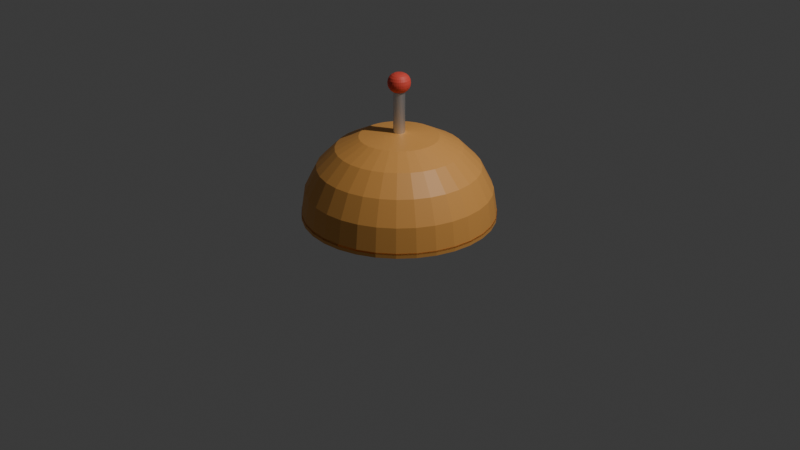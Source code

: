 # Source: PotatoMINE.blend  (saved by Blender 4.0.36; exported with 4.5.12 LTS)
import bpy
from mathutils import Matrix  # noqa: F401  (used for matrix-valued properties, if any)

bpy.ops.wm.read_factory_settings(use_empty=True)
scene = bpy.context.scene
scene.name = 'Scene'

# ---- collections
col_collection = bpy.data.collections.new('Collection'); scene.collection.children.link(col_collection)

# ---- materials (node trees are filled in below, after node groups)
mat_potato = bpy.data.materials.new('Potato')
mat_potato.use_transparent_shadow = False
mat_rod = bpy.data.materials.new('Rod')
mat_rod.use_transparent_shadow = False
mat_beeper = bpy.data.materials.new('Beeper')
mat_beeper.use_transparent_shadow = False

# ---- material node trees
mat_potato.use_nodes = True; mat_potato.node_tree.nodes.clear()
_N = mat_potato.node_tree.nodes; _L = mat_potato.node_tree.links
n0 = _N.new('ShaderNodeBsdfPrincipled'); n0.name = 'Principled BSDF'; n0.location = (10, 300)
n0.inputs[0].default_value = (0.801, 0.3762, 0.09267, 1.0)
n0.inputs[3].default_value = 1.45
n1 = _N.new('ShaderNodeOutputMaterial'); n1.name = 'Material Output'; n1.location = (300, 300)
_L.new(n0.outputs[0], n1.inputs[0])
n1.is_active_output = True
mat_rod.use_nodes = True; mat_rod.node_tree.nodes.clear()
_N = mat_rod.node_tree.nodes; _L = mat_rod.node_tree.links
n0 = _N.new('ShaderNodeBsdfPrincipled'); n0.name = 'Principled BSDF'; n0.location = (10, 300)
n0.inputs[1].default_value = 1.0
n0.inputs[3].default_value = 1.45
n1 = _N.new('ShaderNodeOutputMaterial'); n1.name = 'Material Output'; n1.location = (300, 300)
_L.new(n0.outputs[0], n1.inputs[0])
n1.is_active_output = True
mat_beeper.use_nodes = True; mat_beeper.node_tree.nodes.clear()
_N = mat_beeper.node_tree.nodes; _L = mat_beeper.node_tree.links
n0 = _N.new('ShaderNodeBsdfPrincipled'); n0.name = 'Principled BSDF'; n0.location = (10, 300)
n0.inputs[0].default_value = (0.8005, 0.08326, 0.05861, 1.0)
n0.inputs[3].default_value = 1.45
n1 = _N.new('ShaderNodeOutputMaterial'); n1.name = 'Material Output'; n1.location = (300, 300)
_L.new(n0.outputs[0], n1.inputs[0])
n1.is_active_output = True

# ---- world
world_world = bpy.data.worlds.new('World'); scene.world = world_world
world_world.use_nodes = True; world_world.node_tree.nodes.clear()
_N = world_world.node_tree.nodes; _L = world_world.node_tree.links
n0 = _N.new('ShaderNodeOutputWorld'); n0.name = 'World Output'; n0.location = (300, 300)
n1 = _N.new('ShaderNodeBackground'); n1.name = 'Background'; n1.location = (10, 300)
n1.inputs[0].default_value = (0.05088, 0.05088, 0.05088, 1.0)
_L.new(n1.outputs[0], n0.inputs[0])
n0.is_active_output = True
world_world.color = (0.05088, 0.05088, 0.05088)
world_world.use_sun_shadow = False
world_world.sun_shadow_jitter_overblur = 0.0

# ---- cameras
cam_camera = bpy.data.cameras.new('Camera')
cam_camera.clip_end = 100.0
cam_camera.ortho_scale = 7.314

# ---- lights
light_light = bpy.data.lights.new('Light', 'POINT')
light_light.transmission_factor = 0.0
light_light.use_soft_falloff = False
light_light.energy = 1000.0
light_light.shadow_soft_size = 0.1
light_light.shadow_maximum_resolution = 0.006
light_light.use_absolute_resolution = True

# ---- meshes
me_cylinder = bpy.data.meshes.new('Cylinder')
me_cylinder.from_pydata([(0.0, 1.0, 0.06731), (0.0, 1.0, 0.1199), (0.1951, 0.9808, 0.06731), (0.1951, 0.9808, 0.1199), (0.3827, 0.9239, 0.06731), (0.3827, 0.9239, 0.1199), (0.5556, 0.8315, 0.06731), (0.5556, 0.8315, 0.1199), (0.7071, 0.7071, 0.06731), (0.7071, 0.7071, 0.1199), (0.8315, 0.5556, 0.06731), (0.8315, 0.5556, 0.1199), (0.9239, 0.3827, 0.06731), (0.9239, 0.3827, 0.1199), (0.9808, 0.1951, 0.06731), (0.9808, 0.1951, 0.1199), (1.0, 0.0, 0.06731), (1.0, 0.0, 0.1199), (0.9808, -0.1951, 0.06731), (0.9808, -0.1951, 0.1199), (0.9239, -0.3827, 0.06731), (0.9239, -0.3827, 0.1199), (0.8315, -0.5556, 0.06731), (0.8315, -0.5556, 0.1199), (0.7071, -0.7071, 0.06731), (0.7071, -0.7071, 0.1199), (0.5556, -0.8315, 0.06731), (0.5556, -0.8315, 0.1199), (0.3827, -0.9239, 0.06731), (0.3827, -0.9239, 0.1199), (0.1951, -0.9808, 0.06731), (0.1951, -0.9808, 0.1199), (0.0, -1.0, 0.06731), (0.0, -1.0, 0.1199), (-0.1951, -0.9808, 0.06731), (-0.1951, -0.9808, 0.1199), (-0.3827, -0.9239, 0.06731), (-0.3827, -0.9239, 0.1199), (-0.5556, -0.8315, 0.06731), (-0.5556, -0.8315, 0.1199), (-0.7071, -0.7071, 0.06731), (-0.7071, -0.7071, 0.1199), (-0.8315, -0.5556, 0.06731), (-0.8315, -0.5556, 0.1199), (-0.9239, -0.3827, 0.06731), (-0.9239, -0.3827, 0.1199), (-0.9808, -0.1951, 0.06731), (-0.9808, -0.1951, 0.1199), (-1.0, 0.0, 0.06731), (-1.0, 0.0, 0.1199), (-0.9808, 0.1951, 0.06731), (-0.9808, 0.1951, 0.1199), (-0.9239, 0.3827, 0.06731), (-0.9239, 0.3827, 0.1199), (-0.8315, 0.5556, 0.06731), (-0.8315, 0.5556, 0.1199), (-0.7071, 0.7071, 0.06731), (-0.7071, 0.7071, 0.1199), (-0.5556, 0.8315, 0.06731), (-0.5556, 0.8315, 0.1199), (-0.3827, 0.9239, 0.06731), (-0.3827, 0.9239, 0.1199), (-0.1951, 0.9808, 0.06731), (-0.1951, 0.9808, 0.1199), (0.01151, 0.05789, 0.9575), (0.1951, 0.9808, 0.1013), (0.07911, 0.3977, 0.9156), (0.1259, 0.6329, 0.794), (0.163, 0.8196, 0.6046), (0.1869, 0.9395, 0.3659), (-2.776e-11, 1.0, 0.1013), (5.026e-09, 0.05902, 0.9575), (4.657e-10, 0.9579, 0.3659), (1.863e-09, 0.8357, 0.6046), (3.725e-09, 0.6453, 0.794), (5.588e-09, 0.4055, 0.9156), (0.02259, 0.05453, 0.9575), (0.3827, 0.9239, 0.1013), (0.1552, 0.3746, 0.9156), (0.247, 0.5962, 0.794), (0.3198, 0.7721, 0.6046), (0.3666, 0.885, 0.3659), (0.03279, 0.04907, 0.9575), (0.5556, 0.8315, 0.1013), (0.2253, 0.3371, 0.9156), (0.3585, 0.5366, 0.794), (0.4643, 0.6948, 0.6046), (0.5322, 0.7965, 0.3659), (0.04173, 0.04173, 0.9575), (0.7071, 0.7071, 0.1013), (0.2867, 0.2867, 0.9156), (0.4563, 0.4563, 0.794), (0.5909, 0.5909, 0.6046), (0.6773, 0.6773, 0.3659), (0.04907, 0.03279, 0.9575), (0.8315, 0.5556, 0.1013), (0.3371, 0.2253, 0.9156), (0.5366, 0.3585, 0.794), (0.6948, 0.4643, 0.6046), (0.7965, 0.5322, 0.3659), (0.05453, 0.02259, 0.9575), (0.9239, 0.3827, 0.1013), (0.3746, 0.1552, 0.9156), (0.5962, 0.247, 0.794), (0.7721, 0.3198, 0.6046), (0.885, 0.3666, 0.3659), (0.05789, 0.01151, 0.9575), (0.9808, 0.1951, 0.1013), (0.3977, 0.07911, 0.9156), (0.6329, 0.1259, 0.794), (0.8196, 0.163, 0.6046), (0.9395, 0.1869, 0.3659), (0.05902, -2.331e-09, 0.9575), (1.0, 0.0, 0.1013), (0.4055, -5.588e-09, 0.9156), (0.6453, -3.725e-09, 0.794), (0.8357, -1.863e-09, 0.6046), (0.9579, 0.0, 0.3659), (0.05789, -0.01151, 0.9575), (0.9808, -0.1951, 0.1013), (0.3977, -0.07911, 0.9156), (0.6329, -0.1259, 0.794), (0.8196, -0.163, 0.6046), (0.9395, -0.1869, 0.3659), (0.05453, -0.02259, 0.9575), (0.9239, -0.3827, 0.1013), (0.3746, -0.1552, 0.9156), (0.5962, -0.247, 0.794), (0.7721, -0.3198, 0.6046), (0.885, -0.3666, 0.3659), (0.04907, -0.03279, 0.9575), (0.8315, -0.5556, 0.1013), (0.3371, -0.2253, 0.9156), (0.5366, -0.3585, 0.794), (0.6948, -0.4643, 0.6046), (0.7965, -0.5322, 0.3659), (0.04173, -0.04173, 0.9575), (0.7071, -0.7071, 0.1013), (0.2867, -0.2867, 0.9156), (0.4563, -0.4563, 0.794), (0.5909, -0.5909, 0.6046), (0.6773, -0.6773, 0.3659), (0.03279, -0.04907, 0.9575), (0.5556, -0.8315, 0.1013), (0.2253, -0.3371, 0.9156), (0.3585, -0.5366, 0.794), (0.4643, -0.6948, 0.6046), (0.5322, -0.7965, 0.3659), (0.02259, -0.05453, 0.9575), (0.3827, -0.9239, 0.1013), (0.1552, -0.3746, 0.9156), (0.247, -0.5962, 0.794), (0.3198, -0.7721, 0.6046), (0.3666, -0.885, 0.3659), (0.01151, -0.05789, 0.9575), (0.1951, -0.9808, 0.1013), (0.07911, -0.3977, 0.9156), (0.1259, -0.6329, 0.794), (0.163, -0.8196, 0.6046), (0.1869, -0.9395, 0.3659), (-1.274e-09, -0.05902, 0.9575), (-2.776e-11, -1.0, 0.1013), (-4.657e-09, -0.4055, 0.9156), (-1.863e-09, -0.6453, 0.794), (-9.313e-10, -0.8357, 0.6046), (0.0, -0.9579, 0.3659), (-0.01151, -0.05789, 0.9575), (-0.1951, -0.9808, 0.1013), (-0.07911, -0.3977, 0.9156), (-0.1259, -0.6329, 0.794), (-0.163, -0.8196, 0.6046), (-0.1869, -0.9395, 0.3659), (-0.02259, -0.05453, 0.9575), (-0.3827, -0.9239, 0.1013), (-0.1552, -0.3746, 0.9156), (-0.247, -0.5962, 0.794), (-0.3198, -0.7721, 0.6046), (-0.3666, -0.885, 0.3659), (-0.03279, -0.04907, 0.9575), (-0.5556, -0.8315, 0.1013), (-0.2253, -0.3371, 0.9156), (-0.3585, -0.5366, 0.794), (-0.4643, -0.6948, 0.6046), (-0.5322, -0.7965, 0.3659), (-0.04173, -0.04173, 0.9575), (-0.7071, -0.7071, 0.1013), (-0.2867, -0.2867, 0.9156), (-0.4563, -0.4563, 0.794), (-0.5909, -0.5909, 0.6046), (-0.6773, -0.6773, 0.3659), (-0.04907, -0.03279, 0.9575), (-0.8315, -0.5556, 0.1013), (-0.3371, -0.2253, 0.9156), (-0.5366, -0.3585, 0.794), (-0.6948, -0.4643, 0.6046), (-0.7965, -0.5322, 0.3659), (-0.05453, -0.02259, 0.9575), (-0.9239, -0.3827, 0.1013), (-0.3746, -0.1552, 0.9156), (-0.5962, -0.247, 0.794), (-0.7721, -0.3198, 0.6046), (-0.885, -0.3666, 0.3659), (-0.05789, -0.01151, 0.9575), (-0.9808, -0.1951, 0.1013), (-0.3977, -0.07911, 0.9156), (-0.6329, -0.1259, 0.794), (-0.8196, -0.163, 0.6046), (-0.9395, -0.1869, 0.3659), (-0.05902, 3.968e-09, 0.9575), (-1.0, 0.0, 0.1013), (-0.4055, 5.588e-09, 0.9156), (-0.6453, 3.725e-09, 0.794), (-0.8357, 1.863e-09, 0.6046), (-0.9579, 0.0, 0.3659), (-0.05789, 0.01151, 0.9575), (-0.9808, 0.1951, 0.1013), (-0.3977, 0.07911, 0.9156), (-0.6329, 0.1259, 0.794), (-0.8196, 0.163, 0.6046), (-0.9395, 0.1869, 0.3659), (-0.05453, 0.02259, 0.9575), (-0.9239, 0.3827, 0.1013), (-0.3746, 0.1552, 0.9156), (-0.5962, 0.247, 0.794), (-0.7721, 0.3198, 0.6046), (-0.885, 0.3666, 0.3659), (-0.04907, 0.03279, 0.9575), (-0.8315, 0.5556, 0.1013), (-0.3371, 0.2253, 0.9156), (-0.5366, 0.3585, 0.794), (-0.6948, 0.4643, 0.6046), (-0.7965, 0.5322, 0.3659), (-0.04173, 0.04173, 0.9575), (-0.7071, 0.7071, 0.1013), (-0.2867, 0.2867, 0.9156), (-0.4563, 0.4563, 0.794), (-0.5909, 0.5909, 0.6046), (-0.6773, 0.6773, 0.3659), (-0.03279, 0.04907, 0.9575), (-0.5556, 0.8315, 0.1013), (-0.2253, 0.3371, 0.9156), (-0.3585, 0.5366, 0.794), (-0.4643, 0.6948, 0.6046), (-0.5322, 0.7965, 0.3659), (-0.02259, 0.05453, 0.9575), (-0.3827, 0.9239, 0.1013), (-0.1552, 0.3746, 0.9156), (-0.247, 0.5962, 0.794), (-0.3198, 0.7721, 0.6046), (-0.3666, 0.885, 0.3659), (-0.01151, 0.05789, 0.9575), (-0.1951, 0.9808, 0.1013), (-0.07911, 0.3977, 0.9156), (-0.1259, 0.6329, 0.794), (-0.163, 0.8196, 0.6046), (-0.1869, 0.9395, 0.3659), (-1.572e-07, 0.05902, 1.378), (0.01151, 0.05789, 1.378), (0.02259, 0.05453, 1.378), (0.03279, 0.04907, 1.378), (0.04173, 0.04173, 1.378), (0.04907, 0.03279, 1.378), (0.05453, 0.02259, 1.378), (0.05789, 0.01151, 1.378), (0.05902, -2.331e-09, 1.378), (0.05789, -0.01151, 1.378), (0.05453, -0.02259, 1.378), (0.04907, -0.03279, 1.378), (0.04173, -0.04173, 1.378), (0.03279, -0.04907, 1.378), (0.02259, -0.05453, 1.378), (0.01151, -0.05789, 1.378), (-1.635e-07, -0.05902, 1.378), (-0.01151, -0.05789, 1.378), (-0.02259, -0.05453, 1.378), (-0.03279, -0.04907, 1.378), (-0.04173, -0.04173, 1.378), (-0.04907, -0.03279, 1.378), (-0.05453, -0.02259, 1.378), (-0.05789, -0.01151, 1.378), (-0.05902, 3.968e-09, 1.378), (-0.05789, 0.01151, 1.378), (-0.05453, 0.02259, 1.378), (-0.04907, 0.03279, 1.378), (-0.04173, 0.04173, 1.378), (-0.03279, 0.04907, 1.378), (-0.02259, 0.05453, 1.378), (-0.01151, 0.05789, 1.378), (-1.563e-07, 0.04747, 1.375), (-1.017e-07, 0.1147, 1.463), (-1.549e-07, 0.06826, 1.384), (-1.478e-07, 0.08701, 1.399), (-1.358e-07, 0.1019, 1.419), (-1.198e-07, 0.1114, 1.441), (0.02238, 0.1125, 1.463), (0.009262, 0.04656, 1.375), (0.02174, 0.1093, 1.441), (0.01988, 0.09993, 1.419), (0.01697, 0.08533, 1.399), (0.01332, 0.06695, 1.384), (0.0439, 0.106, 1.463), (0.01817, 0.04386, 1.375), (0.04264, 0.103, 1.441), (0.03899, 0.09413, 1.419), (0.0333, 0.08038, 1.399), (0.02612, 0.06306, 1.384), (0.06374, 0.09539, 1.463), (0.02637, 0.03947, 1.375), (0.06191, 0.09266, 1.441), (0.0566, 0.08471, 1.419), (0.04834, 0.07234, 1.399), (0.03792, 0.05675, 1.384), (0.08113, 0.08113, 1.463), (0.03357, 0.03357, 1.375), (0.0788, 0.0788, 1.441), (0.07204, 0.07204, 1.419), (0.06152, 0.06152, 1.399), (0.04826, 0.04826, 1.384), (0.09539, 0.06374, 1.463), (0.03947, 0.02638, 1.375), (0.09266, 0.06191, 1.441), (0.08471, 0.0566, 1.419), (0.07234, 0.04834, 1.399), (0.05675, 0.03792, 1.384), (0.106, 0.0439, 1.463), (0.04386, 0.01817, 1.375), (0.103, 0.04265, 1.441), (0.09413, 0.03899, 1.419), (0.08038, 0.0333, 1.399), (0.06306, 0.02612, 1.384), (0.1125, 0.02238, 1.463), (0.04656, 0.009262, 1.375), (0.1093, 0.02174, 1.441), (0.09993, 0.01988, 1.419), (0.08533, 0.01697, 1.399), (0.06695, 0.01332, 1.384), (0.1147, -4.532e-09, 1.463), (0.04747, -1.875e-09, 1.375), (0.1114, -4.395e-09, 1.441), (0.1019, -4.016e-09, 1.419), (0.087, -3.434e-09, 1.399), (0.06826, -2.678e-09, 1.384), (0.1125, -0.02238, 1.463), (0.04656, -0.009262, 1.375), (0.1093, -0.02174, 1.441), (0.09993, -0.01988, 1.419), (0.08533, -0.01697, 1.399), (0.06695, -0.01332, 1.384), (0.106, -0.0439, 1.463), (0.04386, -0.01817, 1.375), (0.103, -0.04265, 1.441), (0.09413, -0.03899, 1.419), (0.08038, -0.0333, 1.399), (0.06306, -0.02612, 1.384), (0.09539, -0.06374, 1.463), (0.03947, -0.02638, 1.375), (0.09266, -0.06191, 1.441), (0.08471, -0.0566, 1.419), (0.07234, -0.04834, 1.399), (0.05675, -0.03792, 1.384), (0.08113, -0.08113, 1.463), (0.03357, -0.03357, 1.375), (0.0788, -0.0788, 1.441), (0.07204, -0.07204, 1.419), (0.06152, -0.06152, 1.399), (0.04826, -0.04826, 1.384), (0.06374, -0.09539, 1.463), (0.02637, -0.03947, 1.375), (0.06191, -0.09266, 1.441), (0.0566, -0.08471, 1.419), (0.04834, -0.07234, 1.399), (0.03792, -0.05675, 1.384), (0.0439, -0.106, 1.463), (0.01817, -0.04386, 1.375), (0.04265, -0.103, 1.441), (0.03899, -0.09413, 1.419), (0.0333, -0.08038, 1.399), (0.02612, -0.06306, 1.384), (0.02238, -0.1125, 1.463), (0.009262, -0.04656, 1.375), (0.02174, -0.1093, 1.441), (0.01988, -0.09993, 1.419), (0.01697, -0.08533, 1.399), (0.01332, -0.06695, 1.384), (-1.139e-07, -0.1147, 1.463), (-1.614e-07, -0.04747, 1.375), (-1.317e-07, -0.1114, 1.441), (-1.466e-07, -0.1019, 1.419), (-1.571e-07, -0.08701, 1.399), (-1.622e-07, -0.06826, 1.384), (-0.02238, -0.1125, 1.463), (-0.009262, -0.04656, 1.375), (-0.02174, -0.1093, 1.441), (-0.01988, -0.09993, 1.419), (-0.01697, -0.08533, 1.399), (-0.01332, -0.06695, 1.384), (-0.0439, -0.106, 1.463), (-0.01817, -0.04386, 1.375), (-0.04265, -0.103, 1.441), (-0.03899, -0.09413, 1.419), (-0.0333, -0.08038, 1.399), (-0.02612, -0.06306, 1.384), (-0.06374, -0.09539, 1.463), (-0.02638, -0.03947, 1.375), (-0.06191, -0.09266, 1.441), (-0.0566, -0.08471, 1.419), (-0.04834, -0.07234, 1.399), (-0.03792, -0.05675, 1.384), (-0.08113, -0.08113, 1.463), (-0.03357, -0.03357, 1.375), (-0.0788, -0.0788, 1.441), (-0.07204, -0.07204, 1.419), (-0.06152, -0.06152, 1.399), (-0.04826, -0.04826, 1.384), (-0.09539, -0.06374, 1.463), (-0.03947, -0.02638, 1.375), (-0.09266, -0.06191, 1.441), (-0.08471, -0.0566, 1.419), (-0.07234, -0.04834, 1.399), (-0.05675, -0.03792, 1.384), (-0.106, -0.0439, 1.463), (-0.04386, -0.01817, 1.375), (-0.103, -0.04265, 1.441), (-0.09413, -0.03899, 1.419), (-0.08038, -0.0333, 1.399), (-0.06306, -0.02612, 1.384), (-0.1125, -0.02238, 1.463), (-0.04656, -0.009262, 1.375), (-0.1093, -0.02174, 1.441), (-0.09993, -0.01988, 1.419), (-0.08533, -0.01697, 1.399), (-0.06695, -0.01332, 1.384), (-0.1147, 7.714e-09, 1.463), (-0.04747, 3.192e-09, 1.375), (-0.1114, 7.509e-09, 1.441), (-0.1019, 6.81e-09, 1.419), (-0.08701, 5.821e-09, 1.399), (-0.06826, 4.598e-09, 1.384), (-0.1125, 0.02238, 1.463), (-0.04656, 0.009262, 1.375), (-0.1093, 0.02174, 1.441), (-0.09993, 0.01988, 1.419), (-0.08533, 0.01697, 1.399), (-0.06695, 0.01332, 1.384), (-0.106, 0.0439, 1.463), (-0.04386, 0.01817, 1.375), (-0.103, 0.04265, 1.441), (-0.09413, 0.03899, 1.419), (-0.08038, 0.0333, 1.399), (-0.06306, 0.02612, 1.384), (-0.09539, 0.06374, 1.463), (-0.03947, 0.02638, 1.375), (-0.09266, 0.06191, 1.441), (-0.08471, 0.0566, 1.419), (-0.07234, 0.04834, 1.399), (-0.05675, 0.03792, 1.384), (-0.08113, 0.08113, 1.463), (-0.03357, 0.03357, 1.375), (-0.0788, 0.0788, 1.441), (-0.07204, 0.07204, 1.419), (-0.06152, 0.06152, 1.399), (-0.04826, 0.04826, 1.384), (-0.06374, 0.09539, 1.463), (-0.02638, 0.03947, 1.375), (-0.06191, 0.09266, 1.441), (-0.0566, 0.08471, 1.419), (-0.04834, 0.07234, 1.399), (-0.03792, 0.05675, 1.384), (-0.0439, 0.106, 1.463), (-0.01817, 0.04386, 1.375), (-0.04265, 0.103, 1.441), (-0.03899, 0.09413, 1.419), (-0.0333, 0.08038, 1.399), (-0.02612, 0.06306, 1.384), (-0.02238, 0.1125, 1.463), (-0.009262, 0.04656, 1.375), (-0.02174, 0.1093, 1.441), (-0.01988, 0.09993, 1.419), (-0.01697, 0.08533, 1.399), (-0.01332, 0.06695, 1.384), (-1.01e-07, 0.1147, 1.477), (-5.774e-08, 0.02216, 1.569), (-6.816e-08, 0.1102, 1.505), (-4.587e-08, 0.09705, 1.531), (-3.626e-08, 0.07657, 1.551), (-4.04e-08, 0.05077, 1.564), (0.004324, 0.02174, 1.569), (0.02238, 0.1125, 1.477), (0.009905, 0.04979, 1.564), (0.01494, 0.0751, 1.551), (0.01893, 0.09519, 1.531), (0.0215, 0.1081, 1.505), (0.008482, 0.02048, 1.569), (0.0439, 0.106, 1.477), (0.01943, 0.0469, 1.564), (0.0293, 0.07074, 1.551), (0.03714, 0.08966, 1.531), (0.04217, 0.1018, 1.505), (0.01231, 0.01843, 1.569), (0.06374, 0.09539, 1.477), (0.02821, 0.04221, 1.564), (0.04254, 0.06367, 1.551), (0.05392, 0.08069, 1.531), (0.06122, 0.09163, 1.505), (0.01567, 0.01567, 1.569), (0.08113, 0.08113, 1.477), (0.0359, 0.0359, 1.564), (0.05414, 0.05414, 1.551), (0.06862, 0.06862, 1.531), (0.07792, 0.07792, 1.505), (0.01843, 0.01231, 1.569), (0.09539, 0.06374, 1.477), (0.04221, 0.02821, 1.564), (0.06367, 0.04254, 1.551), (0.08069, 0.05392, 1.531), (0.09163, 0.06122, 1.505), (0.02048, 0.008482, 1.569), (0.106, 0.0439, 1.477), (0.0469, 0.01943, 1.564), (0.07074, 0.0293, 1.551), (0.08966, 0.03714, 1.531), (0.1018, 0.04217, 1.505), (0.02174, 0.004324, 1.569), (0.1125, 0.02238, 1.477), (0.04979, 0.009904, 1.564), (0.0751, 0.01494, 1.551), (0.09519, 0.01893, 1.531), (0.1081, 0.0215, 1.505), (0.02216, -1.863e-09, 1.569), (0.1147, -4.532e-09, 1.477), (0.05077, -2.678e-09, 1.564), (0.07657, -3.434e-09, 1.551), (0.09705, -4.075e-09, 1.531), (0.1102, -4.424e-09, 1.505), (0.02174, -0.004324, 1.569), (0.1125, -0.02238, 1.477), (0.04979, -0.009904, 1.564), (0.0751, -0.01494, 1.551), (0.09519, -0.01893, 1.531), (0.1081, -0.0215, 1.505), (0.02048, -0.008482, 1.569), (0.106, -0.0439, 1.477), (0.0469, -0.01943, 1.564), (0.07074, -0.0293, 1.551), (0.08966, -0.03714, 1.531), (0.1018, -0.04217, 1.505), (0.01843, -0.01231, 1.569), (0.09539, -0.06374, 1.477), (0.04221, -0.02821, 1.564), (0.06367, -0.04254, 1.551), (0.08069, -0.05392, 1.531), (0.09163, -0.06122, 1.505), (0.01567, -0.01567, 1.569), (0.08113, -0.08113, 1.477), (0.0359, -0.0359, 1.564), (0.05414, -0.05414, 1.551), (0.06862, -0.06863, 1.531), (0.07792, -0.07792, 1.505), (0.01231, -0.01843, 1.569), (0.06374, -0.09539, 1.477), (0.02821, -0.04221, 1.564), (0.04254, -0.06367, 1.551), (0.05392, -0.08069, 1.531), (0.06122, -0.09163, 1.505), (0.008482, -0.02048, 1.569), (0.0439, -0.106, 1.477), (0.01943, -0.0469, 1.564), (0.0293, -0.07074, 1.551), (0.03714, -0.08966, 1.531), (0.04217, -0.1018, 1.505), (0.004324, -0.02174, 1.569), (0.02238, -0.1125, 1.477), (0.009904, -0.04979, 1.564), (0.01494, -0.0751, 1.551), (0.01893, -0.09519, 1.531), (0.0215, -0.1081, 1.505), (4.657e-09, -0.02216, 1.569), (-1.133e-07, -0.1147, 1.477), (-9.895e-10, -0.05077, 1.564), (-1.77e-08, -0.07657, 1.551), (-4.383e-08, -0.09705, 1.531), (-7.672e-08, -0.1102, 1.505), (-0.004324, -0.02174, 1.569), (-0.02238, -0.1125, 1.477), (-0.009904, -0.04979, 1.564), (-0.01494, -0.0751, 1.551), (-0.01893, -0.09519, 1.531), (-0.0215, -0.1081, 1.505), (-0.008482, -0.02048, 1.569), (-0.0439, -0.106, 1.477), (-0.01943, -0.0469, 1.564), (-0.0293, -0.07074, 1.551), (-0.03714, -0.08966, 1.531), (-0.04217, -0.1018, 1.505), (-0.01231, -0.01843, 1.569), (-0.06374, -0.09539, 1.477), (-0.02821, -0.04221, 1.564), (-0.04254, -0.06367, 1.551), (-0.05392, -0.08069, 1.531), (-0.06122, -0.09163, 1.505), (-0.01567, -0.01567, 1.569), (-0.08113, -0.08113, 1.477), (-0.0359, -0.0359, 1.564), (-0.05414, -0.05414, 1.551), (-0.06863, -0.06862, 1.531), (-0.07792, -0.07792, 1.505), (-0.01843, -0.01231, 1.569), (-0.09539, -0.06374, 1.477), (-0.04221, -0.02821, 1.564), (-0.06367, -0.04254, 1.551), (-0.08069, -0.05392, 1.531), (-0.09163, -0.06122, 1.505), (-0.02048, -0.008482, 1.569), (-0.106, -0.0439, 1.477), (-0.0469, -0.01943, 1.564), (-0.07074, -0.0293, 1.551), (-0.08966, -0.03714, 1.531), (-0.1018, -0.04217, 1.505), (-0.02174, -0.004324, 1.569), (-0.1125, -0.02238, 1.477), (-0.04979, -0.009904, 1.564), (-0.0751, -0.01494, 1.551), (-0.09519, -0.01893, 1.531), (-0.1081, -0.0215, 1.505), (-0.02216, 7.451e-09, 1.569), (-0.1147, 7.714e-09, 1.477), (-0.05077, 7.567e-09, 1.564), (-0.07657, 7.567e-09, 1.551), (-0.09705, 7.683e-09, 1.531), (-0.1102, 7.742e-09, 1.505), (-0.02174, 0.004324, 1.569), (-0.1125, 0.02238, 1.477), (-0.04979, 0.009904, 1.564), (-0.0751, 0.01494, 1.551), (-0.09519, 0.01893, 1.531), (-0.1081, 0.0215, 1.505), (-0.02048, 0.008482, 1.569), (-0.106, 0.0439, 1.477), (-0.0469, 0.01943, 1.564), (-0.07074, 0.0293, 1.551), (-0.08966, 0.03714, 1.531), (-0.1018, 0.04217, 1.505), (-0.01843, 0.01231, 1.569), (-0.09539, 0.06374, 1.477), (-0.04221, 0.02821, 1.564), (-0.06367, 0.04254, 1.551), (-0.08069, 0.05392, 1.531), (-0.09163, 0.06122, 1.505), (-0.01567, 0.01567, 1.569), (-0.08113, 0.08113, 1.477), (-0.0359, 0.0359, 1.564), (-0.05414, 0.05414, 1.551), (-0.06863, 0.06862, 1.531), (-0.07792, 0.07792, 1.505), (-0.01231, 0.01843, 1.569), (-0.06374, 0.09539, 1.477), (-0.02821, 0.04221, 1.564), (-0.04254, 0.06367, 1.551), (-0.05392, 0.08069, 1.531), (-0.06122, 0.09163, 1.505), (-0.008482, 0.02048, 1.569), (-0.0439, 0.106, 1.477), (-0.01943, 0.0469, 1.564), (-0.0293, 0.07074, 1.551), (-0.03714, 0.08966, 1.531), (-0.04217, 0.1018, 1.505), (-0.004324, 0.02174, 1.569), (-0.02238, 0.1125, 1.477), (-0.009904, 0.04979, 1.564), (-0.01494, 0.0751, 1.551), (-0.01893, 0.09519, 1.531), (-0.0215, 0.1081, 1.505)], [], [(0, 1, 3, 2), (2, 3, 5, 4), (4, 5, 7, 6), (6, 7, 9, 8), (8, 9, 11, 10), (10, 11, 13, 12), (12, 13, 15, 14), (14, 15, 17, 16), (16, 17, 19, 18), (18, 19, 21, 20), (20, 21, 23, 22), (22, 23, 25, 24), (24, 25, 27, 26), (26, 27, 29, 28), (28, 29, 31, 30), (30, 31, 33, 32), (32, 33, 35, 34), (34, 35, 37, 36), (36, 37, 39, 38), (38, 39, 41, 40), (40, 41, 43, 42), (42, 43, 45, 44), (44, 45, 47, 46), (46, 47, 49, 48), (48, 49, 51, 50), (50, 51, 53, 52), (52, 53, 55, 54), (54, 55, 57, 56), (56, 57, 59, 58), (58, 59, 61, 60), (59, 57, 233, 239), (60, 61, 63, 62), (62, 63, 1, 0), (0, 2, 4, 6, 8, 10, 12, 14, 16, 18, 20, 22, 24, 26, 28, 30, 32, 34, 36, 38, 40, 42, 44, 46, 48, 50, 52, 54, 56, 58, 60, 62), (5, 3, 65, 77), (15, 13, 101, 107), (33, 31, 155, 161), (51, 49, 209, 215), (1, 63, 251, 70), (25, 23, 131, 137), (43, 41, 185, 191), (61, 59, 239, 245), (17, 15, 107, 113), (35, 33, 161, 167), (53, 51, 215, 221), (9, 7, 83, 89), (27, 25, 137, 143), (45, 43, 191, 197), (63, 61, 245, 251), (19, 17, 113, 119), (37, 35, 167, 173), (55, 53, 221, 227), (11, 9, 89, 95), (29, 27, 143, 149), (47, 45, 197, 203), (21, 19, 119, 125), (39, 37, 173, 179), (57, 55, 227, 233), (13, 11, 95, 101), (31, 29, 149, 155), (49, 47, 203, 209), (232, 226, 283, 284), (7, 5, 77, 83), (23, 21, 125, 131), (41, 39, 179, 185), (65, 70, 72, 69), (69, 72, 73, 68), (68, 73, 74, 67), (67, 74, 75, 66), (66, 75, 71, 64), (77, 65, 69, 81), (81, 69, 68, 80), (80, 68, 67, 79), (79, 67, 66, 78), (78, 66, 64, 76), (83, 77, 81, 87), (87, 81, 80, 86), (86, 80, 79, 85), (85, 79, 78, 84), (84, 78, 76, 82), (89, 83, 87, 93), (93, 87, 86, 92), (92, 86, 85, 91), (91, 85, 84, 90), (90, 84, 82, 88), (95, 89, 93, 99), (99, 93, 92, 98), (98, 92, 91, 97), (97, 91, 90, 96), (96, 90, 88, 94), (101, 95, 99, 105), (105, 99, 98, 104), (104, 98, 97, 103), (103, 97, 96, 102), (102, 96, 94, 100), (107, 101, 105, 111), (111, 105, 104, 110), (110, 104, 103, 109), (109, 103, 102, 108), (108, 102, 100, 106), (113, 107, 111, 117), (117, 111, 110, 116), (116, 110, 109, 115), (115, 109, 108, 114), (114, 108, 106, 112), (119, 113, 117, 123), (123, 117, 116, 122), (122, 116, 115, 121), (121, 115, 114, 120), (120, 114, 112, 118), (125, 119, 123, 129), (129, 123, 122, 128), (128, 122, 121, 127), (127, 121, 120, 126), (126, 120, 118, 124), (131, 125, 129, 135), (135, 129, 128, 134), (134, 128, 127, 133), (133, 127, 126, 132), (132, 126, 124, 130), (137, 131, 135, 141), (141, 135, 134, 140), (140, 134, 133, 139), (139, 133, 132, 138), (138, 132, 130, 136), (143, 137, 141, 147), (147, 141, 140, 146), (146, 140, 139, 145), (145, 139, 138, 144), (144, 138, 136, 142), (149, 143, 147, 153), (153, 147, 146, 152), (152, 146, 145, 151), (151, 145, 144, 150), (150, 144, 142, 148), (155, 149, 153, 159), (159, 153, 152, 158), (158, 152, 151, 157), (157, 151, 150, 156), (156, 150, 148, 154), (161, 155, 159, 165), (165, 159, 158, 164), (164, 158, 157, 163), (163, 157, 156, 162), (162, 156, 154, 160), (167, 161, 165, 171), (171, 165, 164, 170), (170, 164, 163, 169), (169, 163, 162, 168), (168, 162, 160, 166), (173, 167, 171, 177), (177, 171, 170, 176), (176, 170, 169, 175), (175, 169, 168, 174), (174, 168, 166, 172), (179, 173, 177, 183), (183, 177, 176, 182), (182, 176, 175, 181), (181, 175, 174, 180), (180, 174, 172, 178), (185, 179, 183, 189), (189, 183, 182, 188), (188, 182, 181, 187), (187, 181, 180, 186), (186, 180, 178, 184), (191, 185, 189, 195), (195, 189, 188, 194), (194, 188, 187, 193), (193, 187, 186, 192), (192, 186, 184, 190), (197, 191, 195, 201), (201, 195, 194, 200), (200, 194, 193, 199), (199, 193, 192, 198), (198, 192, 190, 196), (203, 197, 201, 207), (207, 201, 200, 206), (206, 200, 199, 205), (205, 199, 198, 204), (204, 198, 196, 202), (209, 203, 207, 213), (213, 207, 206, 212), (212, 206, 205, 211), (211, 205, 204, 210), (210, 204, 202, 208), (215, 209, 213, 219), (219, 213, 212, 218), (218, 212, 211, 217), (217, 211, 210, 216), (216, 210, 208, 214), (221, 215, 219, 225), (225, 219, 218, 224), (224, 218, 217, 223), (223, 217, 216, 222), (222, 216, 214, 220), (227, 221, 225, 231), (231, 225, 224, 230), (230, 224, 223, 229), (229, 223, 222, 228), (228, 222, 220, 226), (233, 227, 231, 237), (237, 231, 230, 236), (236, 230, 229, 235), (235, 229, 228, 234), (234, 228, 226, 232), (239, 233, 237, 243), (243, 237, 236, 242), (242, 236, 235, 241), (241, 235, 234, 240), (240, 234, 232, 238), (245, 239, 243, 249), (249, 243, 242, 248), (248, 242, 241, 247), (247, 241, 240, 246), (246, 240, 238, 244), (251, 245, 249, 255), (255, 249, 248, 254), (254, 248, 247, 253), (253, 247, 246, 252), (252, 246, 244, 250), (70, 251, 255, 72), (72, 255, 254, 73), (73, 254, 253, 74), (74, 253, 252, 75), (75, 252, 250, 71), (3, 1, 70, 65), (438, 432, 625, 631), (130, 124, 266, 267), (196, 190, 277, 278), (94, 88, 260, 261), (160, 154, 271, 272), (226, 220, 282, 283), (124, 118, 265, 266), (190, 184, 276, 277), (88, 82, 259, 260), (154, 148, 270, 271), (220, 214, 281, 282), (118, 112, 264, 265), (184, 178, 275, 276), (250, 244, 286, 287), (82, 76, 258, 259), (148, 142, 269, 270), (214, 208, 280, 281), (112, 106, 263, 264), (178, 172, 274, 275), (244, 238, 285, 286), (76, 64, 257, 258), (142, 136, 268, 269), (208, 202, 279, 280), (106, 100, 262, 263), (172, 166, 273, 274), (238, 232, 284, 285), (64, 71, 256, 257), (136, 130, 267, 268), (202, 196, 278, 279), (71, 250, 287, 256), (100, 94, 261, 262), (166, 160, 272, 273), (348, 342, 535, 541), (360, 354, 547, 553), (444, 438, 631, 637), (366, 360, 553, 559), (450, 444, 637, 643), (372, 366, 559, 565), (456, 450, 643, 649), (378, 372, 565, 571), (462, 456, 649, 655), (384, 378, 571, 577), (300, 294, 487, 493), (468, 462, 655, 661), (390, 384, 577, 583), (312, 306, 499, 505), (474, 468, 661, 667), (396, 390, 583, 589), (318, 312, 505, 511), (402, 396, 589, 595), (324, 318, 511, 517), (408, 402, 595, 601), (330, 324, 517, 523), (306, 300, 493, 499), (414, 408, 601, 607), (336, 330, 523, 529), (420, 414, 607, 613), (264, 263, 331, 337), (426, 420, 613, 619), (342, 336, 529, 535), (432, 426, 619, 625), (354, 348, 541, 547), (289, 474, 667, 480), (278, 277, 415, 421), (265, 264, 337, 343), (279, 278, 421, 427), (266, 265, 343, 349), (280, 279, 427, 433), (267, 266, 349, 355), (281, 280, 433, 439), (268, 267, 355, 361), (282, 281, 439, 445), (269, 268, 361, 367), (283, 282, 445, 451), (270, 269, 367, 373), (257, 256, 288, 295), (284, 283, 451, 457), (271, 270, 373, 379), (258, 257, 295, 301), (285, 284, 457, 463), (272, 271, 379, 385), (259, 258, 301, 307), (286, 285, 463, 469), (273, 272, 385, 391), (260, 259, 307, 313), (287, 286, 469, 475), (274, 273, 391, 397), (261, 260, 313, 319), (256, 287, 475, 288), (275, 274, 397, 403), (262, 261, 319, 325), (276, 275, 403, 409), (263, 262, 325, 331), (277, 276, 409, 415), (289, 294, 296, 293), (293, 296, 297, 292), (292, 297, 298, 291), (291, 298, 299, 290), (290, 299, 295, 288), (294, 300, 302, 296), (296, 302, 303, 297), (297, 303, 304, 298), (298, 304, 305, 299), (299, 305, 301, 295), (300, 306, 308, 302), (302, 308, 309, 303), (303, 309, 310, 304), (304, 310, 311, 305), (305, 311, 307, 301), (306, 312, 314, 308), (308, 314, 315, 309), (309, 315, 316, 310), (310, 316, 317, 311), (311, 317, 313, 307), (312, 318, 320, 314), (314, 320, 321, 315), (315, 321, 322, 316), (316, 322, 323, 317), (317, 323, 319, 313), (318, 324, 326, 320), (320, 326, 327, 321), (321, 327, 328, 322), (322, 328, 329, 323), (323, 329, 325, 319), (324, 330, 332, 326), (326, 332, 333, 327), (327, 333, 334, 328), (328, 334, 335, 329), (329, 335, 331, 325), (330, 336, 338, 332), (332, 338, 339, 333), (333, 339, 340, 334), (334, 340, 341, 335), (335, 341, 337, 331), (336, 342, 344, 338), (338, 344, 345, 339), (339, 345, 346, 340), (340, 346, 347, 341), (341, 347, 343, 337), (342, 348, 350, 344), (344, 350, 351, 345), (345, 351, 352, 346), (346, 352, 353, 347), (347, 353, 349, 343), (348, 354, 356, 350), (350, 356, 357, 351), (351, 357, 358, 352), (352, 358, 359, 353), (353, 359, 355, 349), (354, 360, 362, 356), (356, 362, 363, 357), (357, 363, 364, 358), (358, 364, 365, 359), (359, 365, 361, 355), (360, 366, 368, 362), (362, 368, 369, 363), (363, 369, 370, 364), (364, 370, 371, 365), (365, 371, 367, 361), (366, 372, 374, 368), (368, 374, 375, 369), (369, 375, 376, 370), (370, 376, 377, 371), (371, 377, 373, 367), (372, 378, 380, 374), (374, 380, 381, 375), (375, 381, 382, 376), (376, 382, 383, 377), (377, 383, 379, 373), (378, 384, 386, 380), (380, 386, 387, 381), (381, 387, 388, 382), (382, 388, 389, 383), (383, 389, 385, 379), (384, 390, 392, 386), (386, 392, 393, 387), (387, 393, 394, 388), (388, 394, 395, 389), (389, 395, 391, 385), (390, 396, 398, 392), (392, 398, 399, 393), (393, 399, 400, 394), (394, 400, 401, 395), (395, 401, 397, 391), (396, 402, 404, 398), (398, 404, 405, 399), (399, 405, 406, 400), (400, 406, 407, 401), (401, 407, 403, 397), (402, 408, 410, 404), (404, 410, 411, 405), (405, 411, 412, 406), (406, 412, 413, 407), (407, 413, 409, 403), (408, 414, 416, 410), (410, 416, 417, 411), (411, 417, 418, 412), (412, 418, 419, 413), (413, 419, 415, 409), (414, 420, 422, 416), (416, 422, 423, 417), (417, 423, 424, 418), (418, 424, 425, 419), (419, 425, 421, 415), (420, 426, 428, 422), (422, 428, 429, 423), (423, 429, 430, 424), (424, 430, 431, 425), (425, 431, 427, 421), (426, 432, 434, 428), (428, 434, 435, 429), (429, 435, 436, 430), (430, 436, 437, 431), (431, 437, 433, 427), (432, 438, 440, 434), (434, 440, 441, 435), (435, 441, 442, 436), (436, 442, 443, 437), (437, 443, 439, 433), (438, 444, 446, 440), (440, 446, 447, 441), (441, 447, 448, 442), (442, 448, 449, 443), (443, 449, 445, 439), (444, 450, 452, 446), (446, 452, 453, 447), (447, 453, 454, 448), (448, 454, 455, 449), (449, 455, 451, 445), (450, 456, 458, 452), (452, 458, 459, 453), (453, 459, 460, 454), (454, 460, 461, 455), (455, 461, 457, 451), (456, 462, 464, 458), (458, 464, 465, 459), (459, 465, 466, 460), (460, 466, 467, 461), (461, 467, 463, 457), (462, 468, 470, 464), (464, 470, 471, 465), (465, 471, 472, 466), (466, 472, 473, 467), (467, 473, 469, 463), (468, 474, 476, 470), (470, 476, 477, 471), (471, 477, 478, 472), (472, 478, 479, 473), (473, 479, 475, 469), (474, 289, 293, 476), (476, 293, 292, 477), (477, 292, 291, 478), (478, 291, 290, 479), (479, 290, 288, 475), (486, 481, 666, 660, 654, 648, 642, 636, 630, 624, 618, 612, 606, 600, 594, 588, 582, 576, 570, 564, 558, 552, 546, 540, 534, 528, 522, 516, 510, 504, 498, 492), (481, 486, 488, 485), (485, 488, 489, 484), (484, 489, 490, 483), (483, 490, 491, 482), (482, 491, 487, 480), (486, 492, 494, 488), (488, 494, 495, 489), (489, 495, 496, 490), (490, 496, 497, 491), (491, 497, 493, 487), (492, 498, 500, 494), (494, 500, 501, 495), (495, 501, 502, 496), (496, 502, 503, 497), (497, 503, 499, 493), (498, 504, 506, 500), (500, 506, 507, 501), (501, 507, 508, 502), (502, 508, 509, 503), (503, 509, 505, 499), (504, 510, 512, 506), (506, 512, 513, 507), (507, 513, 514, 508), (508, 514, 515, 509), (509, 515, 511, 505), (510, 516, 518, 512), (512, 518, 519, 513), (513, 519, 520, 514), (514, 520, 521, 515), (515, 521, 517, 511), (516, 522, 524, 518), (518, 524, 525, 519), (519, 525, 526, 520), (520, 526, 527, 521), (521, 527, 523, 517), (522, 528, 530, 524), (524, 530, 531, 525), (525, 531, 532, 526), (526, 532, 533, 527), (527, 533, 529, 523), (528, 534, 536, 530), (530, 536, 537, 531), (531, 537, 538, 532), (532, 538, 539, 533), (533, 539, 535, 529), (534, 540, 542, 536), (536, 542, 543, 537), (537, 543, 544, 538), (538, 544, 545, 539), (539, 545, 541, 535), (540, 546, 548, 542), (542, 548, 549, 543), (543, 549, 550, 544), (544, 550, 551, 545), (545, 551, 547, 541), (546, 552, 554, 548), (548, 554, 555, 549), (549, 555, 556, 550), (550, 556, 557, 551), (551, 557, 553, 547), (552, 558, 560, 554), (554, 560, 561, 555), (555, 561, 562, 556), (556, 562, 563, 557), (557, 563, 559, 553), (558, 564, 566, 560), (560, 566, 567, 561), (561, 567, 568, 562), (562, 568, 569, 563), (563, 569, 565, 559), (564, 570, 572, 566), (566, 572, 573, 567), (567, 573, 574, 568), (568, 574, 575, 569), (569, 575, 571, 565), (570, 576, 578, 572), (572, 578, 579, 573), (573, 579, 580, 574), (574, 580, 581, 575), (575, 581, 577, 571), (576, 582, 584, 578), (578, 584, 585, 579), (579, 585, 586, 580), (580, 586, 587, 581), (581, 587, 583, 577), (582, 588, 590, 584), (584, 590, 591, 585), (585, 591, 592, 586), (586, 592, 593, 587), (587, 593, 589, 583), (588, 594, 596, 590), (590, 596, 597, 591), (591, 597, 598, 592), (592, 598, 599, 593), (593, 599, 595, 589), (594, 600, 602, 596), (596, 602, 603, 597), (597, 603, 604, 598), (598, 604, 605, 599), (599, 605, 601, 595), (600, 606, 608, 602), (602, 608, 609, 603), (603, 609, 610, 604), (604, 610, 611, 605), (605, 611, 607, 601), (606, 612, 614, 608), (608, 614, 615, 609), (609, 615, 616, 610), (610, 616, 617, 611), (611, 617, 613, 607), (612, 618, 620, 614), (614, 620, 621, 615), (615, 621, 622, 616), (616, 622, 623, 617), (617, 623, 619, 613), (618, 624, 626, 620), (620, 626, 627, 621), (621, 627, 628, 622), (622, 628, 629, 623), (623, 629, 625, 619), (624, 630, 632, 626), (626, 632, 633, 627), (627, 633, 634, 628), (628, 634, 635, 629), (629, 635, 631, 625), (630, 636, 638, 632), (632, 638, 639, 633), (633, 639, 640, 634), (634, 640, 641, 635), (635, 641, 637, 631), (636, 642, 644, 638), (638, 644, 645, 639), (639, 645, 646, 640), (640, 646, 647, 641), (641, 647, 643, 637), (642, 648, 650, 644), (644, 650, 651, 645), (645, 651, 652, 646), (646, 652, 653, 647), (647, 653, 649, 643), (648, 654, 656, 650), (650, 656, 657, 651), (651, 657, 658, 652), (652, 658, 659, 653), (653, 659, 655, 649), (654, 660, 662, 656), (656, 662, 663, 657), (657, 663, 664, 658), (658, 664, 665, 659), (659, 665, 661, 655), (660, 666, 668, 662), (662, 668, 669, 663), (663, 669, 670, 664), (664, 670, 671, 665), (665, 671, 667, 661), (666, 481, 485, 668), (668, 485, 484, 669), (669, 484, 483, 670), (670, 483, 482, 671), (671, 482, 480, 667), (294, 289, 480, 487)])
me_cylinder.polygons.foreach_set('material_index', [0, 0, 0, 0, 0, 0, 0, 0, 0, 0, 0, 0, 0, 0, 0, 0, 0, 0, 0, 0, 0, 0, 0, 0, 0, 0, 0, 0, 0, 0, 0, 0, 0, 0, 0, 0, 0, 0, 0, 0, 0, 0, 0, 0, 0, 0, 0, 0, 0, 0, 0, 0, 0, 0, 0, 0, 0, 0, 0, 0, 0, 1, 0, 0, 0, 0, 0, 0, 0, 0, 0, 0, 0, 0, 0, 0, 0, 0, 0, 0, 0, 0, 0, 0, 0, 0, 0, 0, 0, 0, 0, 0, 0, 0, 0, 0, 0, 0, 0, 0, 0, 0, 0, 0, 0, 0, 0, 0, 0, 0, 0, 0, 0, 0, 0, 0, 0, 0, 0, 0, 0, 0, 0, 0, 0, 0, 0, 0, 0, 0, 0, 0, 0, 0, 0, 0, 0, 0, 0, 0, 0, 0, 0, 0, 0, 0, 0, 0, 0, 0, 0, 0, 0, 0, 0, 0, 0, 0, 0, 0, 0, 0, 0, 0, 0, 0, 0, 0, 0, 0, 0, 0, 0, 0, 0, 0, 0, 0, 0, 0, 0, 0, 0, 0, 0, 0, 0, 0, 0, 0, 0, 0, 0, 0, 0, 0, 0, 0, 0, 0, 0, 0, 0, 0, 0, 0, 0, 0, 0, 0, 0, 0, 0, 0, 0, 0, 0, 0, 0, 0, 0, 0, 0, 0, 0, 0, 2, 1, 1, 1, 1, 1, 1, 1, 1, 1, 1, 1, 1, 1, 1, 1, 1, 1, 1, 1, 1, 1, 1, 1, 1, 1, 1, 1, 1, 1, 1, 1, 2, 2, 2, 2, 2, 2, 2, 2, 2, 2, 2, 2, 2, 2, 2, 2, 2, 2, 2, 2, 2, 2, 2, 2, 2, 2, 2, 2, 2, 2, 2, 2, 2, 2, 2, 2, 2, 2, 2, 2, 2, 2, 2, 2, 2, 2, 2, 2, 2, 2, 2, 2, 2, 2, 2, 2, 2, 2, 2, 2, 2, 2, 2, 2, 2, 2, 2, 2, 2, 2, 2, 2, 2, 2, 2, 2, 2, 2, 2, 2, 2, 2, 2, 2, 2, 2, 2, 2, 2, 2, 2, 2, 2, 2, 2, 2, 2, 2, 2, 2, 2, 2, 2, 2, 2, 2, 2, 2, 2, 2, 2, 2, 2, 2, 2, 2, 2, 2, 2, 2, 2, 2, 2, 2, 2, 2, 2, 2, 2, 2, 2, 2, 2, 2, 2, 2, 2, 2, 2, 2, 2, 2, 2, 2, 2, 2, 2, 2, 2, 2, 2, 2, 2, 2, 2, 2, 2, 2, 2, 2, 2, 2, 2, 2, 2, 2, 2, 2, 2, 2, 2, 2, 2, 2, 2, 2, 2, 2, 2, 2, 2, 2, 2, 2, 2, 2, 2, 2, 2, 2, 2, 2, 2, 2, 2, 2, 2, 2, 2, 2, 2, 2, 2, 2, 2, 2, 2, 2, 2, 2, 2, 2, 2, 2, 2, 2, 2, 2, 2, 2, 2, 2, 2, 2, 2, 2, 2, 2, 2, 2, 2, 2, 2, 2, 2, 2, 2, 2, 2, 2, 2, 2, 2, 2, 2, 2, 2, 2, 2, 2, 2, 2, 2, 2, 2, 2, 2, 2, 2, 2, 2, 2, 2, 2, 2, 2, 2, 2, 2, 2, 2, 2, 2, 2, 2, 2, 2, 2, 2, 2, 2, 2, 2, 2, 2, 2, 2, 2, 2, 2, 2, 2, 2, 2, 2, 2, 2, 2, 2, 2, 2, 2, 2, 2, 2, 2, 2, 2, 2, 2, 2, 2, 2, 2, 2, 2, 2, 2, 2, 2, 2, 2, 2, 2, 2, 2, 2, 2, 2, 2, 2, 2, 2, 2, 2, 2, 2, 2, 2, 2, 2, 2, 2, 2, 2, 2, 2, 2, 2, 2, 2, 2, 2, 2, 2, 2, 2, 2, 2, 2, 2, 2, 2, 2, 2, 2, 2, 2, 2, 2, 2, 2, 2, 2, 2, 2, 2, 2, 2, 2, 2, 2, 2, 2])
_uv = me_cylinder.uv_layers.new(name='UVMap')
_uv.uv.foreach_set('vector', [1.0, 0.5, 1.0, 1.0, 0.9688, 1.0, 0.9688, 0.5, 0.9688, 0.5, 0.9688, 1.0, 0.9375, 1.0, 0.9375, 0.5, 0.9375, 0.5, 0.9375, 1.0, 0.9062, 1.0, 0.9062, 0.5, 0.9062, 0.5, 0.9062, 1.0, 0.875, 1.0, 0.875, 0.5, 0.875, 0.5, 0.875, 1.0, 0.8438, 1.0, 0.8438, 0.5, 0.8438, 0.5, 0.8438, 1.0, 0.8125, 1.0, 0.8125, 0.5, 0.8125, 0.5, 0.8125, 1.0, 0.7812, 1.0, 0.7812, 0.5, 0.7812, 0.5, 0.7812, 1.0, 0.75, 1.0, 0.75, 0.5, 0.75, 0.5, 0.75, 1.0, 0.7188, 1.0, 0.7188, 0.5, 0.7188, 0.5, 0.7188, 1.0, 0.6875, 1.0, 0.6875, 0.5, 0.6875, 0.5, 0.6875, 1.0, 0.6562, 1.0, 0.6562, 0.5, 0.6562, 0.5, 0.6562, 1.0, 0.625, 1.0, 0.625, 0.5, 0.625, 0.5, 0.625, 1.0, 0.5938, 1.0, 0.5938, 0.5, 0.5938, 0.5, 0.5938, 1.0, 0.5625, 1.0, 0.5625, 0.5, 0.5625, 0.5, 0.5625, 1.0, 0.5312, 1.0, 0.5312, 0.5, 0.5312, 0.5, 0.5312, 1.0, 0.5, 1.0, 0.5, 0.5, 0.5, 0.5, 0.5, 1.0, 0.4688, 1.0, 0.4688, 0.5, 0.4688, 0.5, 0.4688, 1.0, 0.4375, 1.0, 0.4375, 0.5, 0.4375, 0.5, 0.4375, 1.0, 0.4062, 1.0, 0.4062, 0.5, 0.4062, 0.5, 0.4062, 1.0, 0.375, 1.0, 0.375, 0.5, 0.375, 0.5, 0.375, 1.0, 0.3438, 1.0, 0.3438, 0.5, 0.3438, 0.5, 0.3438, 1.0, 0.3125, 1.0, 0.3125, 0.5, 0.3125, 0.5, 0.3125, 1.0, 0.2812, 1.0, 0.2812, 0.5, 0.2812, 0.5, 0.2812, 1.0, 0.25, 1.0, 0.25, 0.5, 0.25, 0.5, 0.25, 1.0, 0.2188, 1.0, 0.2188, 0.5, 0.2188, 0.5, 0.2188, 1.0, 0.1875, 1.0, 0.1875, 0.5, 0.1875, 0.5, 0.1875, 1.0, 0.1562, 1.0, 0.1562, 0.5, 0.1562, 0.5, 0.1562, 1.0, 0.125, 1.0, 0.125, 0.5, 0.125, 0.5, 0.125, 1.0, 0.09375, 1.0, 0.09375, 0.5, 0.09375, 0.5, 0.09375, 1.0, 0.0625, 1.0, 0.0625, 0.5, 0.09375, 1.0, 0.125, 1.0, 0.125, 1.0, 0.09375, 1.0, 0.0625, 0.5, 0.0625, 1.0, 0.03125, 1.0, 0.03125, 0.5, 0.03125, 0.5, 0.03125, 1.0, 0.0, 1.0, 0.0, 0.5, 0.75, 0.49, 0.7968, 0.4854, 0.8418, 0.4717, 0.8833, 0.4496, 0.9197, 0.4197, 0.9496, 0.3833, 0.9717, 0.3418, 0.9854, 0.2968, 0.99, 0.25, 0.9854, 0.2032, 0.9717, 0.1582, 0.9496, 0.1167, 0.9197, 0.08029, 0.8833, 0.05045, 0.8418, 0.02827, 0.7968, 0.01461, 0.75, 0.01, 0.7032, 0.01461, 0.6582, 0.02827, 0.6167, 0.05045, 0.5803, 0.08029, 0.5504, 0.1167, 0.5283, 0.1582, 0.5146, 0.2032, 0.51, 0.25, 0.5146, 0.2968, 0.5283, 0.3418, 0.5504, 0.3833, 0.5803, 0.4197, 0.6167, 0.4496, 0.6582, 0.4717, 0.7032, 0.4854, 0.9375, 1.0, 0.9688, 1.0, 0.9687, 1.0, 0.9375, 1.0, 0.7812, 1.0, 0.8125, 1.0, 0.8125, 1.0, 0.7812, 1.0, 0.5, 1.0, 0.5312, 1.0, 0.5312, 1.0, 0.5, 1.0, 0.2188, 1.0, 0.25, 1.0, 0.25, 1.0, 0.2187, 1.0, 0.0, 1.0, 0.03125, 1.0, 0.03125, 1.0, 0.0, 1.0, 0.625, 1.0, 0.6562, 1.0, 0.6562, 1.0, 0.625, 1.0, 0.3438, 1.0, 0.375, 1.0, 0.375, 1.0, 0.3437, 1.0, 0.0625, 1.0, 0.09375, 1.0, 0.09375, 1.0, 0.0625, 1.0, 0.75, 1.0, 0.7812, 1.0, 0.7812, 1.0, 0.75, 1.0, 0.4688, 1.0, 0.5, 1.0, 0.5, 1.0, 0.4687, 1.0, 0.1875, 1.0, 0.2188, 1.0, 0.2187, 1.0, 0.1875, 1.0, 0.875, 1.0, 0.9062, 1.0, 0.9062, 1.0, 0.875, 1.0, 0.5938, 1.0, 0.625, 1.0, 0.625, 1.0, 0.5938, 1.0, 0.3125, 1.0, 0.3438, 1.0, 0.3437, 1.0, 0.3125, 1.0, 0.03125, 1.0, 0.0625, 1.0, 0.0625, 1.0, 0.03125, 1.0, 0.7188, 1.0, 0.75, 1.0, 0.75, 1.0, 0.7187, 1.0, 0.4375, 1.0, 0.4688, 1.0, 0.4687, 1.0, 0.4375, 1.0, 0.1562, 1.0, 0.1875, 1.0, 0.1875, 1.0, 0.1562, 1.0, 0.8438, 1.0, 0.875, 1.0, 0.875, 1.0, 0.8437, 1.0, 0.5625, 1.0, 0.5938, 1.0, 0.5938, 1.0, 0.5625, 1.0, 0.2812, 1.0, 0.3125, 1.0, 0.3125, 1.0, 0.2812, 1.0, 0.6875, 1.0, 0.7188, 1.0, 0.7187, 1.0, 0.6875, 1.0, 0.4062, 1.0, 0.4375, 1.0, 0.4375, 1.0, 0.4062, 1.0, 0.125, 1.0, 0.1562, 1.0, 0.1562, 1.0, 0.125, 1.0, 0.8125, 1.0, 0.8438, 1.0, 0.8437, 1.0, 0.8125, 1.0, 0.5312, 1.0, 0.5625, 1.0, 0.5625, 1.0, 0.5312, 1.0, 0.25, 1.0, 0.2812, 1.0, 0.2812, 1.0, 0.25, 1.0, 0.2263, 0.2737, 0.2221, 0.2686, 0.2221, 0.2686, 0.2263, 0.2737, 0.9062, 1.0, 0.9375, 1.0, 0.9375, 1.0, 0.9062, 1.0, 0.6562, 1.0, 0.6875, 1.0, 0.6875, 1.0, 0.6562, 1.0, 0.375, 1.0, 0.4062, 1.0, 0.4062, 1.0, 0.375, 1.0, 0.9687, 1.0, 1.0, 1.0, 0.9993, 1.0, 0.9694, 1.0, 0.9694, 1.0, 0.9993, 1.0, 0.9974, 1.0, 0.9713, 1.0, 0.293, 0.4858, 0.2538, 0.4896, 0.25, 0.4049, 0.2802, 0.4019, 0.2802, 0.4019, 0.25, 0.4049, 0.25, 0.3473, 0.269, 0.3454, 0.269, 0.3454, 0.25, 0.3473, 0.25, 0.2835, 0.2565, 0.2829, 0.9375, 1.0, 0.9687, 1.0, 0.9681, 1.0, 0.9382, 1.0, 0.9382, 1.0, 0.9681, 1.0, 0.9662, 1.0, 0.9401, 1.0, 0.3381, 0.4729, 0.3005, 0.4843, 0.2802, 0.4019, 0.3093, 0.3931, 0.3093, 0.3931, 0.2802, 0.4019, 0.269, 0.3454, 0.2872, 0.3399, 0.2872, 0.3399, 0.269, 0.3454, 0.2565, 0.2829, 0.2628, 0.281, 0.9062, 1.0, 0.9375, 1.0, 0.9368, 1.0, 0.9069, 1.0, 0.9069, 1.0, 0.9368, 1.0, 0.9349, 1.0, 0.9088, 1.0, 0.3799, 0.4514, 0.3453, 0.4699, 0.3093, 0.3931, 0.336, 0.3788, 0.336, 0.3788, 0.3093, 0.3931, 0.2872, 0.3399, 0.3041, 0.3309, 0.3041, 0.3309, 0.2872, 0.3399, 0.2628, 0.281, 0.2686, 0.2779, 0.875, 1.0, 0.9062, 1.0, 0.9056, 1.0, 0.8757, 1.0, 0.8757, 1.0, 0.9056, 1.0, 0.9037, 1.0, 0.8776, 1.0, 0.4167, 0.4222, 0.3863, 0.4471, 0.336, 0.3788, 0.3595, 0.3595, 0.3595, 0.3595, 0.336, 0.3788, 0.3041, 0.3309, 0.3188, 0.3188, 0.3188, 0.3188, 0.3041, 0.3309, 0.2686, 0.2779, 0.2737, 0.2737, 0.8437, 1.0, 0.875, 1.0, 0.8743, 1.0, 0.8444, 1.0, 0.8444, 1.0, 0.8743, 1.0, 0.8724, 1.0, 0.8463, 1.0, 0.4471, 0.3863, 0.4222, 0.4167, 0.3595, 0.3595, 0.3788, 0.336, 0.3788, 0.336, 0.3595, 0.3595, 0.3188, 0.3188, 0.3309, 0.3041, 0.3309, 0.3041, 0.3188, 0.3188, 0.2737, 0.2737, 0.2779, 0.2686, 0.8125, 1.0, 0.8437, 1.0, 0.8431, 1.0, 0.8132, 1.0, 0.8132, 1.0, 0.8431, 1.0, 0.8412, 1.0, 0.8151, 1.0, 0.4699, 0.3453, 0.4514, 0.3799, 0.3788, 0.336, 0.3931, 0.3093, 0.3931, 0.3093, 0.3788, 0.336, 0.3309, 0.3041, 0.3399, 0.2872, 0.3399, 0.2872, 0.3309, 0.3041, 0.2779, 0.2686, 0.281, 0.2628, 0.7812, 1.0, 0.8125, 1.0, 0.8118, 1.0, 0.7819, 1.0, 0.7819, 1.0, 0.8118, 1.0, 0.8099, 1.0, 0.7838, 1.0, 0.4843, 0.3005, 0.4729, 0.3381, 0.3931, 0.3093, 0.4019, 0.2802, 0.4019, 0.2802, 0.3931, 0.3093, 0.3399, 0.2872, 0.3454, 0.269, 0.3454, 0.269, 0.3399, 0.2872, 0.281, 0.2628, 0.2829, 0.2565, 0.75, 1.0, 0.7812, 1.0, 0.7806, 1.0, 0.7507, 1.0, 0.7507, 1.0, 0.7806, 1.0, 0.7787, 1.0, 0.7526, 1.0, 0.4896, 0.2538, 0.4858, 0.293, 0.4019, 0.2802, 0.4049, 0.25, 0.4049, 0.25, 0.4019, 0.2802, 0.3454, 0.269, 0.3473, 0.25, 0.3473, 0.25, 0.3454, 0.269, 0.2829, 0.2565, 0.2835, 0.25, 0.7187, 1.0, 0.75, 1.0, 0.7493, 1.0, 0.7194, 1.0, 0.7194, 1.0, 0.7493, 1.0, 0.7474, 1.0, 0.7213, 1.0, 0.4858, 0.207, 0.4896, 0.2462, 0.4049, 0.25, 0.4019, 0.2198, 0.4019, 0.2198, 0.4049, 0.25, 0.3473, 0.25, 0.3454, 0.231, 0.3454, 0.231, 0.3473, 0.25, 0.2835, 0.25, 0.2829, 0.2435, 0.6875, 1.0, 0.7187, 1.0, 0.7181, 1.0, 0.6882, 1.0, 0.6882, 1.0, 0.7181, 1.0, 0.7162, 1.0, 0.6901, 1.0, 0.4729, 0.1619, 0.4843, 0.1995, 0.4019, 0.2198, 0.3931, 0.1907, 0.3931, 0.1907, 0.4019, 0.2198, 0.3454, 0.231, 0.3399, 0.2128, 0.3399, 0.2128, 0.3454, 0.231, 0.2829, 0.2435, 0.281, 0.2372, 0.6562, 1.0, 0.6875, 1.0, 0.6868, 1.0, 0.6569, 1.0, 0.6569, 1.0, 0.6868, 1.0, 0.6849, 1.0, 0.6588, 1.0, 0.4514, 0.1201, 0.4699, 0.1547, 0.3931, 0.1907, 0.3788, 0.164, 0.3788, 0.164, 0.3931, 0.1907, 0.3399, 0.2128, 0.3309, 0.1959, 0.3309, 0.1959, 0.3399, 0.2128, 0.281, 0.2372, 0.2779, 0.2314, 0.625, 1.0, 0.6562, 1.0, 0.6556, 1.0, 0.6257, 1.0, 0.6257, 1.0, 0.6556, 1.0, 0.6537, 1.0, 0.6276, 1.0, 0.4222, 0.08328, 0.4471, 0.1137, 0.3788, 0.164, 0.3595, 0.1405, 0.3595, 0.1405, 0.3788, 0.164, 0.3309, 0.1959, 0.3188, 0.1812, 0.3188, 0.1812, 0.3309, 0.1959, 0.2779, 0.2314, 0.2737, 0.2263, 0.5938, 1.0, 0.625, 1.0, 0.6243, 1.0, 0.5944, 1.0, 0.5944, 1.0, 0.6243, 1.0, 0.6224, 1.0, 0.5963, 1.0, 0.3863, 0.0529, 0.4167, 0.07784, 0.3595, 0.1405, 0.336, 0.1212, 0.336, 0.1212, 0.3595, 0.1405, 0.3188, 0.1812, 0.3041, 0.1691, 0.3041, 0.1691, 0.3188, 0.1812, 0.2737, 0.2263, 0.2686, 0.2221, 0.5625, 1.0, 0.5938, 1.0, 0.5931, 1.0, 0.5632, 1.0, 0.5632, 1.0, 0.5931, 1.0, 0.5912, 1.0, 0.5651, 1.0, 0.3453, 0.03009, 0.3799, 0.04863, 0.336, 0.1212, 0.3093, 0.1069, 0.3093, 0.1069, 0.336, 0.1212, 0.3041, 0.1691, 0.2872, 0.1601, 0.2872, 0.1601, 0.3041, 0.1691, 0.2686, 0.2221, 0.2628, 0.219, 0.5312, 1.0, 0.5625, 1.0, 0.5618, 1.0, 0.5319, 1.0, 0.5319, 1.0, 0.5618, 1.0, 0.5599, 1.0, 0.5338, 1.0, 0.3005, 0.01573, 0.3381, 0.02715, 0.3093, 0.1069, 0.2802, 0.0981, 0.2802, 0.0981, 0.3093, 0.1069, 0.2872, 0.1601, 0.269, 0.1546, 0.269, 0.1546, 0.2872, 0.1601, 0.2628, 0.219, 0.2565, 0.2171, 0.5, 1.0, 0.5312, 1.0, 0.5306, 1.0, 0.5007, 1.0, 0.5007, 1.0, 0.5306, 1.0, 0.5287, 1.0, 0.5026, 1.0, 0.2538, 0.01038, 0.293, 0.01423, 0.2802, 0.0981, 0.25, 0.09512, 0.25, 0.09512, 0.2802, 0.0981, 0.269, 0.1546, 0.25, 0.1527, 0.25, 0.1527, 0.269, 0.1546, 0.2565, 0.2171, 0.25, 0.2165, 0.4687, 1.0, 0.5, 1.0, 0.4993, 1.0, 0.4694, 1.0, 0.4694, 1.0, 0.4993, 1.0, 0.4974, 1.0, 0.4713, 1.0, 0.207, 0.01423, 0.2462, 0.01038, 0.25, 0.09512, 0.2198, 0.0981, 0.2198, 0.0981, 0.25, 0.09512, 0.25, 0.1527, 0.231, 0.1546, 0.231, 0.1546, 0.25, 0.1527, 0.25, 0.2165, 0.2435, 0.2171, 0.4375, 1.0, 0.4687, 1.0, 0.4681, 1.0, 0.4382, 1.0, 0.4382, 1.0, 0.4681, 1.0, 0.4662, 1.0, 0.4401, 1.0, 0.1619, 0.02715, 0.1995, 0.01573, 0.2198, 0.0981, 0.1907, 0.1069, 0.1907, 0.1069, 0.2198, 0.0981, 0.231, 0.1546, 0.2128, 0.1601, 0.2128, 0.1601, 0.231, 0.1546, 0.2435, 0.2171, 0.2372, 0.219, 0.4062, 1.0, 0.4375, 1.0, 0.4368, 1.0, 0.4069, 1.0, 0.4069, 1.0, 0.4368, 1.0, 0.4349, 1.0, 0.4088, 1.0, 0.1201, 0.04863, 0.1547, 0.03009, 0.1907, 0.1069, 0.164, 0.1212, 0.164, 0.1212, 0.1907, 0.1069, 0.2128, 0.1601, 0.1959, 0.1691, 0.1959, 0.1691, 0.2128, 0.1601, 0.2372, 0.219, 0.2314, 0.2221, 0.375, 1.0, 0.4062, 1.0, 0.4056, 1.0, 0.3757, 1.0, 0.3757, 1.0, 0.4056, 1.0, 0.4037, 1.0, 0.3776, 1.0, 0.08328, 0.07784, 0.1137, 0.0529, 0.164, 0.1212, 0.1405, 0.1405, 0.1405, 0.1405, 0.164, 0.1212, 0.1959, 0.1691, 0.1812, 0.1812, 0.1812, 0.1812, 0.1959, 0.1691, 0.2314, 0.2221, 0.2263, 0.2263, 0.3437, 1.0, 0.375, 1.0, 0.3743, 1.0, 0.3444, 1.0, 0.3444, 1.0, 0.3743, 1.0, 0.3724, 1.0, 0.3463, 1.0, 0.0529, 0.1137, 0.07784, 0.08328, 0.1405, 0.1405, 0.1212, 0.164, 0.1212, 0.164, 0.1405, 0.1405, 0.1812, 0.1812, 0.1691, 0.1959, 0.1691, 0.1959, 0.1812, 0.1812, 0.2263, 0.2263, 0.2221, 0.2314, 0.3125, 1.0, 0.3437, 1.0, 0.3431, 1.0, 0.3132, 1.0, 0.3132, 1.0, 0.3431, 1.0, 0.3412, 1.0, 0.3151, 1.0, 0.03009, 0.1547, 0.04863, 0.1201, 0.1212, 0.164, 0.1069, 0.1907, 0.1069, 0.1907, 0.1212, 0.164, 0.1691, 0.1959, 0.1601, 0.2128, 0.1601, 0.2128, 0.1691, 0.1959, 0.2221, 0.2314, 0.219, 0.2372, 0.2812, 1.0, 0.3125, 1.0, 0.3118, 1.0, 0.2819, 1.0, 0.2819, 1.0, 0.3118, 1.0, 0.3099, 1.0, 0.2838, 1.0, 0.01573, 0.1995, 0.02715, 0.1619, 0.1069, 0.1907, 0.0981, 0.2198, 0.0981, 0.2198, 0.1069, 0.1907, 0.1601, 0.2128, 0.1546, 0.231, 0.1546, 0.231, 0.1601, 0.2128, 0.219, 0.2372, 0.2171, 0.2435, 0.25, 1.0, 0.2812, 1.0, 0.2806, 1.0, 0.2507, 1.0, 0.2507, 1.0, 0.2806, 1.0, 0.2787, 1.0, 0.2526, 1.0, 0.01038, 0.2462, 0.01423, 0.207, 0.0981, 0.2198, 0.09512, 0.25, 0.09512, 0.25, 0.0981, 0.2198, 0.1546, 0.231, 0.1527, 0.25, 0.1527, 0.25, 0.1546, 0.231, 0.2171, 0.2435, 0.2165, 0.25, 0.2187, 1.0, 0.25, 1.0, 0.2493, 1.0, 0.2194, 1.0, 0.2194, 1.0, 0.2493, 1.0, 0.2474, 1.0, 0.2213, 1.0, 0.01423, 0.293, 0.01038, 0.2538, 0.09512, 0.25, 0.0981, 0.2802, 0.0981, 0.2802, 0.09512, 0.25, 0.1527, 0.25, 0.1546, 0.269, 0.1546, 0.269, 0.1527, 0.25, 0.2165, 0.25, 0.2171, 0.2565, 0.1875, 1.0, 0.2187, 1.0, 0.2181, 1.0, 0.1882, 1.0, 0.1882, 1.0, 0.2181, 1.0, 0.2162, 1.0, 0.1901, 1.0, 0.02715, 0.3381, 0.01573, 0.3005, 0.0981, 0.2802, 0.1069, 0.3093, 0.1069, 0.3093, 0.0981, 0.2802, 0.1546, 0.269, 0.1601, 0.2872, 0.1601, 0.2872, 0.1546, 0.269, 0.2171, 0.2565, 0.219, 0.2628, 0.1562, 1.0, 0.1875, 1.0, 0.1868, 1.0, 0.1569, 1.0, 0.1569, 1.0, 0.1868, 1.0, 0.1849, 1.0, 0.1588, 1.0, 0.04863, 0.3799, 0.03009, 0.3453, 0.1069, 0.3093, 0.1212, 0.336, 0.1212, 0.336, 0.1069, 0.3093, 0.1601, 0.2872, 0.1691, 0.3041, 0.1691, 0.3041, 0.1601, 0.2872, 0.219, 0.2628, 0.2221, 0.2686, 0.125, 1.0, 0.1562, 1.0, 0.1556, 1.0, 0.1257, 1.0, 0.1257, 1.0, 0.1556, 1.0, 0.1537, 1.0, 0.1276, 1.0, 0.07784, 0.4167, 0.0529, 0.3863, 0.1212, 0.336, 0.1405, 0.3595, 0.1405, 0.3595, 0.1212, 0.336, 0.1691, 0.3041, 0.1812, 0.3188, 0.1812, 0.3188, 0.1691, 0.3041, 0.2221, 0.2686, 0.2263, 0.2737, 0.09375, 1.0, 0.125, 1.0, 0.1243, 1.0, 0.09441, 1.0, 0.09441, 1.0, 0.1243, 1.0, 0.1224, 1.0, 0.09632, 1.0, 0.1137, 0.4471, 0.08328, 0.4222, 0.1405, 0.3595, 0.164, 0.3788, 0.164, 0.3788, 0.1405, 0.3595, 0.1812, 0.3188, 0.1959, 0.3309, 0.1959, 0.3309, 0.1812, 0.3188, 0.2263, 0.2737, 0.2314, 0.2779, 0.0625, 1.0, 0.09375, 1.0, 0.09309, 1.0, 0.06316, 1.0, 0.06316, 1.0, 0.09309, 1.0, 0.09118, 1.0, 0.06507, 1.0, 0.1547, 0.4699, 0.1201, 0.4514, 0.164, 0.3788, 0.1907, 0.3931, 0.1907, 0.3931, 0.164, 0.3788, 0.1959, 0.3309, 0.2128, 0.3399, 0.2128, 0.3399, 0.1959, 0.3309, 0.2314, 0.2779, 0.2372, 0.281, 0.03125, 1.0, 0.0625, 1.0, 0.06184, 1.0, 0.03191, 1.0, 0.03191, 1.0, 0.06184, 1.0, 0.05993, 1.0, 0.03382, 1.0, 0.1995, 0.4843, 0.1619, 0.4729, 0.1907, 0.3931, 0.2198, 0.4019, 0.2198, 0.4019, 0.1907, 0.3931, 0.2128, 0.3399, 0.231, 0.3454, 0.231, 0.3454, 0.2128, 0.3399, 0.2372, 0.281, 0.2435, 0.2829, 0.0, 1.0, 0.03125, 1.0, 0.03059, 1.0, 0.000658, 1.0, 0.000658, 1.0, 0.03059, 1.0, 0.02868, 1.0, 0.002568, 1.0, 0.2462, 0.4896, 0.207, 0.4858, 0.2198, 0.4019, 0.25, 0.4049, 0.25, 0.4049, 0.2198, 0.4019, 0.231, 0.3454, 0.25, 0.3473, 0.25, 0.3473, 0.231, 0.3454, 0.2435, 0.2829, 0.25, 0.2835, 0.9688, 1.0, 1.0, 1.0, 1.0, 1.0, 0.9687, 1.0, 0.2171, 0.2565, 0.2165, 0.25, 0.2165, 0.25, 0.2171, 0.2565, 0.2779, 0.2314, 0.281, 0.2372, 0.281, 0.2372, 0.2779, 0.2314, 0.219, 0.2372, 0.2221, 0.2314, 0.2221, 0.2314, 0.219, 0.2372, 0.2779, 0.2686, 0.2737, 0.2737, 0.2737, 0.2737, 0.2779, 0.2686, 0.25, 0.2165, 0.2565, 0.2171, 0.2565, 0.2171, 0.25, 0.2165, 0.2221, 0.2686, 0.219, 0.2628, 0.219, 0.2628, 0.2221, 0.2686, 0.281, 0.2372, 0.2829, 0.2435, 0.2829, 0.2435, 0.281, 0.2372, 0.2221, 0.2314, 0.2263, 0.2263, 0.2263, 0.2263, 0.2221, 0.2314, 0.2737, 0.2737, 0.2686, 0.2779, 0.2686, 0.2779, 0.2737, 0.2737, 0.2565, 0.2171, 0.2628, 0.219, 0.2628, 0.219, 0.2565, 0.2171, 0.219, 0.2628, 0.2171, 0.2565, 0.2171, 0.2565, 0.219, 0.2628, 0.2829, 0.2435, 0.2835, 0.25, 0.2835, 0.25, 0.2829, 0.2435, 0.2263, 0.2263, 0.2314, 0.2221, 0.2314, 0.2221, 0.2263, 0.2263, 0.2435, 0.2829, 0.2372, 0.281, 0.2372, 0.281, 0.2435, 0.2829, 0.2686, 0.2779, 0.2628, 0.281, 0.2628, 0.281, 0.2686, 0.2779, 0.2628, 0.219, 0.2686, 0.2221, 0.2686, 0.2221, 0.2628, 0.219, 0.2171, 0.2565, 0.2165, 0.25, 0.2165, 0.25, 0.2171, 0.2565, 0.2835, 0.25, 0.2829, 0.2565, 0.2829, 0.2565, 0.2835, 0.25, 0.2314, 0.2221, 0.2372, 0.219, 0.2372, 0.219, 0.2314, 0.2221, 0.2372, 0.281, 0.2314, 0.2779, 0.2314, 0.2779, 0.2372, 0.281, 0.2628, 0.281, 0.2565, 0.2829, 0.2565, 0.2829, 0.2628, 0.281, 0.2686, 0.2221, 0.2737, 0.2263, 0.2737, 0.2263, 0.2686, 0.2221, 0.2165, 0.25, 0.2171, 0.2435, 0.2171, 0.2435, 0.2165, 0.25, 0.2829, 0.2565, 0.281, 0.2628, 0.281, 0.2628, 0.2829, 0.2565, 0.2372, 0.219, 0.2435, 0.2171, 0.2435, 0.2171, 0.2372, 0.219, 0.2314, 0.2779, 0.2263, 0.2737, 0.2263, 0.2737, 0.2314, 0.2779, 0.2565, 0.2829, 0.25, 0.2835, 0.25, 0.2835, 0.2565, 0.2829, 0.2737, 0.2263, 0.2779, 0.2314, 0.2779, 0.2314, 0.2737, 0.2263, 0.2171, 0.2435, 0.219, 0.2372, 0.219, 0.2372, 0.2171, 0.2435, 0.25, 0.2835, 0.2435, 0.2829, 0.2435, 0.2829, 0.25, 0.2835, 0.281, 0.2628, 0.2779, 0.2686, 0.2779, 0.2686, 0.281, 0.2628, 0.2435, 0.2171, 0.25, 0.2165, 0.25, 0.2165, 0.2435, 0.2171, 0.281, 0.2372, 0.2829, 0.2435, 0.2829, 0.2435, 0.281, 0.2372, 0.2737, 0.2263, 0.2779, 0.2314, 0.2779, 0.2314, 0.2737, 0.2263, 0.219, 0.2628, 0.2171, 0.2565, 0.2171, 0.2565, 0.219, 0.2628, 0.2686, 0.2221, 0.2737, 0.2263, 0.2737, 0.2263, 0.2686, 0.2221, 0.2221, 0.2686, 0.219, 0.2628, 0.219, 0.2628, 0.2221, 0.2686, 0.2628, 0.219, 0.2686, 0.2221, 0.2686, 0.2221, 0.2628, 0.219, 0.2263, 0.2737, 0.2221, 0.2686, 0.2221, 0.2686, 0.2263, 0.2737, 0.2565, 0.2171, 0.2628, 0.219, 0.2628, 0.219, 0.2565, 0.2171, 0.2314, 0.2779, 0.2263, 0.2737, 0.2263, 0.2737, 0.2314, 0.2779, 0.25, 0.2165, 0.2565, 0.2171, 0.2565, 0.2171, 0.25, 0.2165, 0.2628, 0.281, 0.2565, 0.2829, 0.2565, 0.2829, 0.2628, 0.281, 0.2372, 0.281, 0.2314, 0.2779, 0.2314, 0.2779, 0.2372, 0.281, 0.2435, 0.2171, 0.25, 0.2165, 0.25, 0.2165, 0.2435, 0.2171, 0.2737, 0.2737, 0.2686, 0.2779, 0.2686, 0.2779, 0.2737, 0.2737, 0.2435, 0.2829, 0.2372, 0.281, 0.2372, 0.281, 0.2435, 0.2829, 0.2372, 0.219, 0.2435, 0.2171, 0.2435, 0.2171, 0.2372, 0.219, 0.2779, 0.2686, 0.2737, 0.2737, 0.2737, 0.2737, 0.2779, 0.2686, 0.2314, 0.2221, 0.2372, 0.219, 0.2372, 0.219, 0.2314, 0.2221, 0.281, 0.2628, 0.2779, 0.2686, 0.2779, 0.2686, 0.281, 0.2628, 0.2263, 0.2263, 0.2314, 0.2221, 0.2314, 0.2221, 0.2263, 0.2263, 0.2829, 0.2565, 0.281, 0.2628, 0.281, 0.2628, 0.2829, 0.2565, 0.2686, 0.2779, 0.2628, 0.281, 0.2628, 0.281, 0.2686, 0.2779, 0.2221, 0.2314, 0.2263, 0.2263, 0.2263, 0.2263, 0.2221, 0.2314, 0.2835, 0.25, 0.2829, 0.2565, 0.2829, 0.2565, 0.2835, 0.25, 0.219, 0.2372, 0.2221, 0.2314, 0.2221, 0.2314, 0.219, 0.2372, 0.2835, 0.25, 0.2829, 0.2565, 0.283, 0.2556, 0.2834, 0.2509, 0.2171, 0.2435, 0.219, 0.2372, 0.219, 0.2372, 0.2171, 0.2435, 0.2829, 0.2435, 0.2835, 0.25, 0.2835, 0.25, 0.2829, 0.2435, 0.2165, 0.25, 0.2171, 0.2435, 0.2171, 0.2435, 0.2165, 0.25, 0.2779, 0.2314, 0.281, 0.2372, 0.281, 0.2372, 0.2779, 0.2314, 0.25, 0.2835, 0.2435, 0.2829, 0.2435, 0.2829, 0.25, 0.2835, 0.219, 0.2372, 0.2221, 0.2314, 0.2217, 0.2322, 0.2195, 0.2364, 0.2829, 0.2435, 0.2835, 0.25, 0.2834, 0.2491, 0.283, 0.2444, 0.2171, 0.2435, 0.219, 0.2372, 0.2188, 0.2381, 0.2174, 0.2426, 0.281, 0.2372, 0.2829, 0.2435, 0.2826, 0.2426, 0.2812, 0.2381, 0.2165, 0.25, 0.2171, 0.2435, 0.217, 0.2444, 0.2166, 0.2491, 0.2779, 0.2314, 0.281, 0.2372, 0.2805, 0.2364, 0.2783, 0.2322, 0.2171, 0.2565, 0.2165, 0.25, 0.2166, 0.2509, 0.217, 0.2556, 0.2737, 0.2263, 0.2779, 0.2314, 0.2773, 0.2307, 0.2743, 0.227, 0.219, 0.2628, 0.2171, 0.2565, 0.2174, 0.2574, 0.2188, 0.2619, 0.2686, 0.2221, 0.2737, 0.2263, 0.273, 0.2257, 0.2693, 0.2227, 0.2221, 0.2686, 0.219, 0.2628, 0.2195, 0.2636, 0.2217, 0.2678, 0.2628, 0.219, 0.2686, 0.2221, 0.2678, 0.2217, 0.2636, 0.2195, 0.2565, 0.2829, 0.25, 0.2835, 0.2509, 0.2834, 0.2556, 0.283, 0.2263, 0.2737, 0.2221, 0.2686, 0.2227, 0.2693, 0.2257, 0.273, 0.2565, 0.2171, 0.2628, 0.219, 0.2619, 0.2188, 0.2574, 0.2174, 0.2628, 0.281, 0.2565, 0.2829, 0.2574, 0.2826, 0.2619, 0.2812, 0.2314, 0.2779, 0.2263, 0.2737, 0.227, 0.2743, 0.2307, 0.2773, 0.25, 0.2165, 0.2565, 0.2171, 0.2556, 0.217, 0.2509, 0.2166, 0.2686, 0.2779, 0.2628, 0.281, 0.2636, 0.2805, 0.2678, 0.2783, 0.2372, 0.281, 0.2314, 0.2779, 0.2322, 0.2783, 0.2364, 0.2805, 0.2435, 0.2171, 0.25, 0.2165, 0.2491, 0.2166, 0.2444, 0.217, 0.2737, 0.2737, 0.2686, 0.2779, 0.2693, 0.2773, 0.273, 0.2743, 0.2435, 0.2829, 0.2372, 0.281, 0.2381, 0.2812, 0.2426, 0.2826, 0.2372, 0.219, 0.2435, 0.2171, 0.2426, 0.2174, 0.2381, 0.2188, 0.2779, 0.2686, 0.2737, 0.2737, 0.2743, 0.273, 0.2773, 0.2693, 0.25, 0.2835, 0.2435, 0.2829, 0.2444, 0.283, 0.2491, 0.2834, 0.2314, 0.2221, 0.2372, 0.219, 0.2364, 0.2195, 0.2322, 0.2217, 0.281, 0.2628, 0.2779, 0.2686, 0.2783, 0.2678, 0.2805, 0.2636, 0.2263, 0.2263, 0.2314, 0.2221, 0.2307, 0.2227, 0.227, 0.2257, 0.2829, 0.2565, 0.281, 0.2628, 0.2812, 0.2619, 0.2826, 0.2574, 0.2221, 0.2314, 0.2263, 0.2263, 0.2257, 0.227, 0.2227, 0.2307, 0.25, 0.2835, 0.2565, 0.2829, 0.2565, 0.2829, 0.25, 0.2835, 0.25, 0.2835, 0.2565, 0.2829, 0.2565, 0.2828, 0.25, 0.2835, 0.25, 0.2835, 0.2565, 0.2828, 0.2565, 0.2828, 0.25, 0.2835, 0.25, 0.2835, 0.2565, 0.2828, 0.2565, 0.2829, 0.25, 0.2835, 0.25, 0.2835, 0.2565, 0.2829, 0.2556, 0.283, 0.2509, 0.2834, 0.2565, 0.2829, 0.2628, 0.281, 0.2628, 0.2809, 0.2565, 0.2829, 0.2565, 0.2829, 0.2628, 0.2809, 0.2628, 0.2809, 0.2565, 0.2828, 0.2565, 0.2828, 0.2628, 0.2809, 0.2628, 0.2809, 0.2565, 0.2828, 0.2565, 0.2828, 0.2628, 0.2809, 0.2628, 0.281, 0.2565, 0.2829, 0.2565, 0.2829, 0.2628, 0.281, 0.2619, 0.2812, 0.2574, 0.2826, 0.2628, 0.281, 0.2686, 0.2779, 0.2686, 0.2779, 0.2628, 0.2809, 0.2628, 0.2809, 0.2686, 0.2779, 0.2686, 0.2778, 0.2628, 0.2809, 0.2628, 0.2809, 0.2686, 0.2778, 0.2686, 0.2778, 0.2628, 0.2809, 0.2628, 0.2809, 0.2686, 0.2778, 0.2686, 0.2779, 0.2628, 0.281, 0.2628, 0.281, 0.2686, 0.2779, 0.2678, 0.2783, 0.2636, 0.2805, 0.2686, 0.2779, 0.2737, 0.2737, 0.2737, 0.2737, 0.2686, 0.2779, 0.2686, 0.2779, 0.2737, 0.2737, 0.2737, 0.2737, 0.2686, 0.2778, 0.2686, 0.2778, 0.2737, 0.2737, 0.2737, 0.2737, 0.2686, 0.2778, 0.2686, 0.2778, 0.2737, 0.2737, 0.2737, 0.2737, 0.2686, 0.2779, 0.2686, 0.2779, 0.2737, 0.2737, 0.273, 0.2743, 0.2693, 0.2773, 0.2737, 0.2737, 0.2779, 0.2686, 0.2779, 0.2686, 0.2737, 0.2737, 0.2737, 0.2737, 0.2779, 0.2686, 0.2778, 0.2686, 0.2737, 0.2737, 0.2737, 0.2737, 0.2778, 0.2686, 0.2778, 0.2686, 0.2737, 0.2737, 0.2737, 0.2737, 0.2778, 0.2686, 0.2779, 0.2686, 0.2737, 0.2737, 0.2737, 0.2737, 0.2779, 0.2686, 0.2773, 0.2693, 0.2743, 0.273, 0.2779, 0.2686, 0.281, 0.2628, 0.2809, 0.2628, 0.2779, 0.2686, 0.2779, 0.2686, 0.2809, 0.2628, 0.2809, 0.2628, 0.2778, 0.2686, 0.2778, 0.2686, 0.2809, 0.2628, 0.2809, 0.2628, 0.2778, 0.2686, 0.2778, 0.2686, 0.2809, 0.2628, 0.281, 0.2628, 0.2779, 0.2686, 0.2779, 0.2686, 0.281, 0.2628, 0.2805, 0.2636, 0.2783, 0.2678, 0.281, 0.2628, 0.2829, 0.2565, 0.2829, 0.2565, 0.2809, 0.2628, 0.2809, 0.2628, 0.2829, 0.2565, 0.2828, 0.2565, 0.2809, 0.2628, 0.2809, 0.2628, 0.2828, 0.2565, 0.2828, 0.2565, 0.2809, 0.2628, 0.2809, 0.2628, 0.2828, 0.2565, 0.2829, 0.2565, 0.281, 0.2628, 0.281, 0.2628, 0.2829, 0.2565, 0.2826, 0.2574, 0.2812, 0.2619, 0.2829, 0.2565, 0.2835, 0.25, 0.2835, 0.25, 0.2829, 0.2565, 0.2829, 0.2565, 0.2835, 0.25, 0.2835, 0.25, 0.2828, 0.2565, 0.2828, 0.2565, 0.2835, 0.25, 0.2835, 0.25, 0.2828, 0.2565, 0.2828, 0.2565, 0.2835, 0.25, 0.2835, 0.25, 0.2829, 0.2565, 0.2829, 0.2565, 0.2835, 0.25, 0.2834, 0.2509, 0.283, 0.2556, 0.2835, 0.25, 0.2829, 0.2435, 0.2829, 0.2435, 0.2835, 0.25, 0.2835, 0.25, 0.2829, 0.2435, 0.2828, 0.2435, 0.2835, 0.25, 0.2835, 0.25, 0.2828, 0.2435, 0.2828, 0.2435, 0.2835, 0.25, 0.2835, 0.25, 0.2828, 0.2435, 0.2829, 0.2435, 0.2835, 0.25, 0.2835, 0.25, 0.2829, 0.2435, 0.283, 0.2444, 0.2834, 0.2491, 0.2829, 0.2435, 0.281, 0.2372, 0.2809, 0.2372, 0.2829, 0.2435, 0.2829, 0.2435, 0.2809, 0.2372, 0.2809, 0.2372, 0.2828, 0.2435, 0.2828, 0.2435, 0.2809, 0.2372, 0.2809, 0.2372, 0.2828, 0.2435, 0.2828, 0.2435, 0.2809, 0.2372, 0.281, 0.2372, 0.2829, 0.2435, 0.2829, 0.2435, 0.281, 0.2372, 0.2812, 0.2381, 0.2826, 0.2426, 0.281, 0.2372, 0.2779, 0.2314, 0.2779, 0.2314, 0.2809, 0.2372, 0.2809, 0.2372, 0.2779, 0.2314, 0.2778, 0.2314, 0.2809, 0.2372, 0.2809, 0.2372, 0.2778, 0.2314, 0.2778, 0.2314, 0.2809, 0.2372, 0.2809, 0.2372, 0.2778, 0.2314, 0.2779, 0.2314, 0.281, 0.2372, 0.281, 0.2372, 0.2779, 0.2314, 0.2783, 0.2322, 0.2805, 0.2364, 0.2779, 0.2314, 0.2737, 0.2263, 0.2737, 0.2263, 0.2779, 0.2314, 0.2779, 0.2314, 0.2737, 0.2263, 0.2737, 0.2263, 0.2778, 0.2314, 0.2778, 0.2314, 0.2737, 0.2263, 0.2737, 0.2263, 0.2778, 0.2314, 0.2778, 0.2314, 0.2737, 0.2263, 0.2737, 0.2263, 0.2779, 0.2314, 0.2779, 0.2314, 0.2737, 0.2263, 0.2743, 0.227, 0.2773, 0.2307, 0.2737, 0.2263, 0.2686, 0.2221, 0.2686, 0.2221, 0.2737, 0.2263, 0.2737, 0.2263, 0.2686, 0.2221, 0.2686, 0.2222, 0.2737, 0.2263, 0.2737, 0.2263, 0.2686, 0.2222, 0.2686, 0.2222, 0.2737, 0.2263, 0.2737, 0.2263, 0.2686, 0.2222, 0.2686, 0.2221, 0.2737, 0.2263, 0.2737, 0.2263, 0.2686, 0.2221, 0.2693, 0.2227, 0.273, 0.2257, 0.2686, 0.2221, 0.2628, 0.219, 0.2628, 0.2191, 0.2686, 0.2221, 0.2686, 0.2221, 0.2628, 0.2191, 0.2628, 0.2191, 0.2686, 0.2222, 0.2686, 0.2222, 0.2628, 0.2191, 0.2628, 0.2191, 0.2686, 0.2222, 0.2686, 0.2222, 0.2628, 0.2191, 0.2628, 0.219, 0.2686, 0.2221, 0.2686, 0.2221, 0.2628, 0.219, 0.2636, 0.2195, 0.2678, 0.2217, 0.2628, 0.219, 0.2565, 0.2171, 0.2565, 0.2171, 0.2628, 0.2191, 0.2628, 0.2191, 0.2565, 0.2171, 0.2565, 0.2172, 0.2628, 0.2191, 0.2628, 0.2191, 0.2565, 0.2172, 0.2565, 0.2172, 0.2628, 0.2191, 0.2628, 0.2191, 0.2565, 0.2172, 0.2565, 0.2171, 0.2628, 0.219, 0.2628, 0.219, 0.2565, 0.2171, 0.2574, 0.2174, 0.2619, 0.2188, 0.2565, 0.2171, 0.25, 0.2165, 0.25, 0.2165, 0.2565, 0.2171, 0.2565, 0.2171, 0.25, 0.2165, 0.25, 0.2165, 0.2565, 0.2172, 0.2565, 0.2172, 0.25, 0.2165, 0.25, 0.2165, 0.2565, 0.2172, 0.2565, 0.2172, 0.25, 0.2165, 0.25, 0.2165, 0.2565, 0.2171, 0.2565, 0.2171, 0.25, 0.2165, 0.2509, 0.2166, 0.2556, 0.217, 0.25, 0.2165, 0.2435, 0.2171, 0.2435, 0.2171, 0.25, 0.2165, 0.25, 0.2165, 0.2435, 0.2171, 0.2435, 0.2172, 0.25, 0.2165, 0.25, 0.2165, 0.2435, 0.2172, 0.2435, 0.2172, 0.25, 0.2165, 0.25, 0.2165, 0.2435, 0.2172, 0.2435, 0.2171, 0.25, 0.2165, 0.25, 0.2165, 0.2435, 0.2171, 0.2444, 0.217, 0.2491, 0.2166, 0.2435, 0.2171, 0.2372, 0.219, 0.2372, 0.2191, 0.2435, 0.2171, 0.2435, 0.2171, 0.2372, 0.2191, 0.2372, 0.2191, 0.2435, 0.2172, 0.2435, 0.2172, 0.2372, 0.2191, 0.2372, 0.2191, 0.2435, 0.2172, 0.2435, 0.2172, 0.2372, 0.2191, 0.2372, 0.219, 0.2435, 0.2171, 0.2435, 0.2171, 0.2372, 0.219, 0.2381, 0.2188, 0.2426, 0.2174, 0.2372, 0.219, 0.2314, 0.2221, 0.2314, 0.2221, 0.2372, 0.2191, 0.2372, 0.2191, 0.2314, 0.2221, 0.2314, 0.2222, 0.2372, 0.2191, 0.2372, 0.2191, 0.2314, 0.2222, 0.2314, 0.2222, 0.2372, 0.2191, 0.2372, 0.2191, 0.2314, 0.2222, 0.2314, 0.2221, 0.2372, 0.219, 0.2372, 0.219, 0.2314, 0.2221, 0.2322, 0.2217, 0.2364, 0.2195, 0.2314, 0.2221, 0.2263, 0.2263, 0.2263, 0.2263, 0.2314, 0.2221, 0.2314, 0.2221, 0.2263, 0.2263, 0.2263, 0.2263, 0.2314, 0.2222, 0.2314, 0.2222, 0.2263, 0.2263, 0.2263, 0.2263, 0.2314, 0.2222, 0.2314, 0.2222, 0.2263, 0.2263, 0.2263, 0.2263, 0.2314, 0.2221, 0.2314, 0.2221, 0.2263, 0.2263, 0.227, 0.2257, 0.2307, 0.2227, 0.2263, 0.2263, 0.2221, 0.2314, 0.2221, 0.2314, 0.2263, 0.2263, 0.2263, 0.2263, 0.2221, 0.2314, 0.2222, 0.2314, 0.2263, 0.2263, 0.2263, 0.2263, 0.2222, 0.2314, 0.2222, 0.2314, 0.2263, 0.2263, 0.2263, 0.2263, 0.2222, 0.2314, 0.2221, 0.2314, 0.2263, 0.2263, 0.2263, 0.2263, 0.2221, 0.2314, 0.2227, 0.2307, 0.2257, 0.227, 0.2221, 0.2314, 0.219, 0.2372, 0.2191, 0.2372, 0.2221, 0.2314, 0.2221, 0.2314, 0.2191, 0.2372, 0.2191, 0.2372, 0.2222, 0.2314, 0.2222, 0.2314, 0.2191, 0.2372, 0.2191, 0.2372, 0.2222, 0.2314, 0.2222, 0.2314, 0.2191, 0.2372, 0.219, 0.2372, 0.2221, 0.2314, 0.2221, 0.2314, 0.219, 0.2372, 0.2195, 0.2364, 0.2217, 0.2322, 0.219, 0.2372, 0.2171, 0.2435, 0.2171, 0.2435, 0.2191, 0.2372, 0.2191, 0.2372, 0.2171, 0.2435, 0.2172, 0.2435, 0.2191, 0.2372, 0.2191, 0.2372, 0.2172, 0.2435, 0.2172, 0.2435, 0.2191, 0.2372, 0.2191, 0.2372, 0.2172, 0.2435, 0.2171, 0.2435, 0.219, 0.2372, 0.219, 0.2372, 0.2171, 0.2435, 0.2174, 0.2426, 0.2188, 0.2381, 0.2171, 0.2435, 0.2165, 0.25, 0.2165, 0.25, 0.2171, 0.2435, 0.2171, 0.2435, 0.2165, 0.25, 0.2165, 0.25, 0.2172, 0.2435, 0.2172, 0.2435, 0.2165, 0.25, 0.2165, 0.25, 0.2172, 0.2435, 0.2172, 0.2435, 0.2165, 0.25, 0.2165, 0.25, 0.2171, 0.2435, 0.2171, 0.2435, 0.2165, 0.25, 0.2166, 0.2491, 0.217, 0.2444, 0.2165, 0.25, 0.2171, 0.2565, 0.2171, 0.2565, 0.2165, 0.25, 0.2165, 0.25, 0.2171, 0.2565, 0.2172, 0.2565, 0.2165, 0.25, 0.2165, 0.25, 0.2172, 0.2565, 0.2172, 0.2565, 0.2165, 0.25, 0.2165, 0.25, 0.2172, 0.2565, 0.2171, 0.2565, 0.2165, 0.25, 0.2165, 0.25, 0.2171, 0.2565, 0.217, 0.2556, 0.2166, 0.2509, 0.2171, 0.2565, 0.219, 0.2628, 0.2191, 0.2628, 0.2171, 0.2565, 0.2171, 0.2565, 0.2191, 0.2628, 0.2191, 0.2628, 0.2172, 0.2565, 0.2172, 0.2565, 0.2191, 0.2628, 0.2191, 0.2628, 0.2172, 0.2565, 0.2172, 0.2565, 0.2191, 0.2628, 0.219, 0.2628, 0.2171, 0.2565, 0.2171, 0.2565, 0.219, 0.2628, 0.2188, 0.2619, 0.2174, 0.2574, 0.219, 0.2628, 0.2221, 0.2686, 0.2221, 0.2686, 0.2191, 0.2628, 0.2191, 0.2628, 0.2221, 0.2686, 0.2222, 0.2686, 0.2191, 0.2628, 0.2191, 0.2628, 0.2222, 0.2686, 0.2222, 0.2686, 0.2191, 0.2628, 0.2191, 0.2628, 0.2222, 0.2686, 0.2221, 0.2686, 0.219, 0.2628, 0.219, 0.2628, 0.2221, 0.2686, 0.2217, 0.2678, 0.2195, 0.2636, 0.2221, 0.2686, 0.2263, 0.2737, 0.2263, 0.2737, 0.2221, 0.2686, 0.2221, 0.2686, 0.2263, 0.2737, 0.2263, 0.2737, 0.2222, 0.2686, 0.2222, 0.2686, 0.2263, 0.2737, 0.2263, 0.2737, 0.2222, 0.2686, 0.2222, 0.2686, 0.2263, 0.2737, 0.2263, 0.2737, 0.2221, 0.2686, 0.2221, 0.2686, 0.2263, 0.2737, 0.2257, 0.273, 0.2227, 0.2693, 0.2263, 0.2737, 0.2314, 0.2779, 0.2314, 0.2779, 0.2263, 0.2737, 0.2263, 0.2737, 0.2314, 0.2779, 0.2314, 0.2778, 0.2263, 0.2737, 0.2263, 0.2737, 0.2314, 0.2778, 0.2314, 0.2778, 0.2263, 0.2737, 0.2263, 0.2737, 0.2314, 0.2778, 0.2314, 0.2779, 0.2263, 0.2737, 0.2263, 0.2737, 0.2314, 0.2779, 0.2307, 0.2773, 0.227, 0.2743, 0.2314, 0.2779, 0.2372, 0.281, 0.2372, 0.2809, 0.2314, 0.2779, 0.2314, 0.2779, 0.2372, 0.2809, 0.2372, 0.2809, 0.2314, 0.2778, 0.2314, 0.2778, 0.2372, 0.2809, 0.2372, 0.2809, 0.2314, 0.2778, 0.2314, 0.2778, 0.2372, 0.2809, 0.2372, 0.281, 0.2314, 0.2779, 0.2314, 0.2779, 0.2372, 0.281, 0.2364, 0.2805, 0.2322, 0.2783, 0.2372, 0.281, 0.2435, 0.2829, 0.2435, 0.2829, 0.2372, 0.2809, 0.2372, 0.2809, 0.2435, 0.2829, 0.2435, 0.2828, 0.2372, 0.2809, 0.2372, 0.2809, 0.2435, 0.2828, 0.2435, 0.2828, 0.2372, 0.2809, 0.2372, 0.2809, 0.2435, 0.2828, 0.2435, 0.2829, 0.2372, 0.281, 0.2372, 0.281, 0.2435, 0.2829, 0.2426, 0.2826, 0.2381, 0.2812, 0.2435, 0.2829, 0.25, 0.2835, 0.25, 0.2835, 0.2435, 0.2829, 0.2435, 0.2829, 0.25, 0.2835, 0.25, 0.2835, 0.2435, 0.2828, 0.2435, 0.2828, 0.25, 0.2835, 0.25, 0.2835, 0.2435, 0.2828, 0.2435, 0.2828, 0.25, 0.2835, 0.25, 0.2835, 0.2435, 0.2829, 0.2435, 0.2829, 0.25, 0.2835, 0.2491, 0.2834, 0.2444, 0.283, 0.2513, 0.2563, 0.25, 0.2565, 0.2487, 0.2563, 0.2475, 0.256, 0.2464, 0.2554, 0.2454, 0.2546, 0.2446, 0.2536, 0.244, 0.2525, 0.2437, 0.2513, 0.2435, 0.25, 0.2437, 0.2487, 0.244, 0.2475, 0.2446, 0.2464, 0.2454, 0.2454, 0.2464, 0.2446, 0.2475, 0.244, 0.2487, 0.2437, 0.25, 0.2435, 0.2513, 0.2437, 0.2525, 0.244, 0.2536, 0.2446, 0.2546, 0.2454, 0.2554, 0.2464, 0.256, 0.2475, 0.2563, 0.2487, 0.2565, 0.25, 0.2563, 0.2513, 0.256, 0.2525, 0.2554, 0.2536, 0.2546, 0.2546, 0.2536, 0.2554, 0.2525, 0.256, 0.25, 0.2565, 0.2513, 0.2563, 0.2529, 0.2645, 0.25, 0.2648, 0.25, 0.2648, 0.2529, 0.2645, 0.2544, 0.2719, 0.25, 0.2724, 0.25, 0.2724, 0.2544, 0.2719, 0.2565, 0.2828, 0.25, 0.2835, 0.25, 0.2835, 0.2565, 0.2828, 0.2565, 0.2828, 0.25, 0.2835, 0.25, 0.2835, 0.2565, 0.2828, 0.2565, 0.2829, 0.25, 0.2835, 0.2513, 0.2563, 0.2525, 0.256, 0.2557, 0.2637, 0.2529, 0.2645, 0.2529, 0.2645, 0.2557, 0.2637, 0.2586, 0.2707, 0.2544, 0.2719, 0.2544, 0.2719, 0.2586, 0.2707, 0.2628, 0.2809, 0.2565, 0.2828, 0.2565, 0.2828, 0.2628, 0.2809, 0.2628, 0.2809, 0.2565, 0.2828, 0.2565, 0.2828, 0.2628, 0.2809, 0.2628, 0.281, 0.2565, 0.2829, 0.2525, 0.256, 0.2536, 0.2554, 0.2582, 0.2623, 0.2557, 0.2637, 0.2557, 0.2637, 0.2582, 0.2623, 0.2624, 0.2686, 0.2586, 0.2707, 0.2586, 0.2707, 0.2624, 0.2686, 0.2686, 0.2778, 0.2628, 0.2809, 0.2628, 0.2809, 0.2686, 0.2778, 0.2686, 0.2778, 0.2628, 0.2809, 0.2628, 0.2809, 0.2686, 0.2778, 0.2686, 0.2779, 0.2628, 0.281, 0.2536, 0.2554, 0.2546, 0.2546, 0.2605, 0.2605, 0.2582, 0.2623, 0.2582, 0.2623, 0.2605, 0.2605, 0.2658, 0.2658, 0.2624, 0.2686, 0.2624, 0.2686, 0.2658, 0.2658, 0.2737, 0.2737, 0.2686, 0.2778, 0.2686, 0.2778, 0.2737, 0.2737, 0.2737, 0.2737, 0.2686, 0.2778, 0.2686, 0.2778, 0.2737, 0.2737, 0.2737, 0.2737, 0.2686, 0.2779, 0.2546, 0.2546, 0.2554, 0.2536, 0.2623, 0.2582, 0.2605, 0.2605, 0.2605, 0.2605, 0.2623, 0.2582, 0.2686, 0.2624, 0.2658, 0.2658, 0.2658, 0.2658, 0.2686, 0.2624, 0.2778, 0.2686, 0.2737, 0.2737, 0.2737, 0.2737, 0.2778, 0.2686, 0.2778, 0.2686, 0.2737, 0.2737, 0.2737, 0.2737, 0.2778, 0.2686, 0.2779, 0.2686, 0.2737, 0.2737, 0.2554, 0.2536, 0.256, 0.2525, 0.2637, 0.2557, 0.2623, 0.2582, 0.2623, 0.2582, 0.2637, 0.2557, 0.2707, 0.2586, 0.2686, 0.2624, 0.2686, 0.2624, 0.2707, 0.2586, 0.2809, 0.2628, 0.2778, 0.2686, 0.2778, 0.2686, 0.2809, 0.2628, 0.2809, 0.2628, 0.2778, 0.2686, 0.2778, 0.2686, 0.2809, 0.2628, 0.281, 0.2628, 0.2779, 0.2686, 0.256, 0.2525, 0.2563, 0.2513, 0.2645, 0.2529, 0.2637, 0.2557, 0.2637, 0.2557, 0.2645, 0.2529, 0.2719, 0.2544, 0.2707, 0.2586, 0.2707, 0.2586, 0.2719, 0.2544, 0.2828, 0.2565, 0.2809, 0.2628, 0.2809, 0.2628, 0.2828, 0.2565, 0.2828, 0.2565, 0.2809, 0.2628, 0.2809, 0.2628, 0.2828, 0.2565, 0.2829, 0.2565, 0.281, 0.2628, 0.2563, 0.2513, 0.2565, 0.25, 0.2648, 0.25, 0.2645, 0.2529, 0.2645, 0.2529, 0.2648, 0.25, 0.2724, 0.25, 0.2719, 0.2544, 0.2719, 0.2544, 0.2724, 0.25, 0.2835, 0.25, 0.2828, 0.2565, 0.2828, 0.2565, 0.2835, 0.25, 0.2835, 0.25, 0.2828, 0.2565, 0.2828, 0.2565, 0.2835, 0.25, 0.2835, 0.25, 0.2829, 0.2565, 0.2565, 0.25, 0.2563, 0.2487, 0.2645, 0.2471, 0.2648, 0.25, 0.2648, 0.25, 0.2645, 0.2471, 0.2719, 0.2456, 0.2724, 0.25, 0.2724, 0.25, 0.2719, 0.2456, 0.2828, 0.2435, 0.2835, 0.25, 0.2835, 0.25, 0.2828, 0.2435, 0.2828, 0.2435, 0.2835, 0.25, 0.2835, 0.25, 0.2828, 0.2435, 0.2829, 0.2435, 0.2835, 0.25, 0.2563, 0.2487, 0.256, 0.2475, 0.2637, 0.2443, 0.2645, 0.2471, 0.2645, 0.2471, 0.2637, 0.2443, 0.2707, 0.2414, 0.2719, 0.2456, 0.2719, 0.2456, 0.2707, 0.2414, 0.2809, 0.2372, 0.2828, 0.2435, 0.2828, 0.2435, 0.2809, 0.2372, 0.2809, 0.2372, 0.2828, 0.2435, 0.2828, 0.2435, 0.2809, 0.2372, 0.281, 0.2372, 0.2829, 0.2435, 0.256, 0.2475, 0.2554, 0.2464, 0.2623, 0.2418, 0.2637, 0.2443, 0.2637, 0.2443, 0.2623, 0.2418, 0.2686, 0.2376, 0.2707, 0.2414, 0.2707, 0.2414, 0.2686, 0.2376, 0.2778, 0.2314, 0.2809, 0.2372, 0.2809, 0.2372, 0.2778, 0.2314, 0.2778, 0.2314, 0.2809, 0.2372, 0.2809, 0.2372, 0.2778, 0.2314, 0.2779, 0.2314, 0.281, 0.2372, 0.2554, 0.2464, 0.2546, 0.2454, 0.2605, 0.2395, 0.2623, 0.2418, 0.2623, 0.2418, 0.2605, 0.2395, 0.2658, 0.2342, 0.2686, 0.2376, 0.2686, 0.2376, 0.2658, 0.2342, 0.2737, 0.2263, 0.2778, 0.2314, 0.2778, 0.2314, 0.2737, 0.2263, 0.2737, 0.2263, 0.2778, 0.2314, 0.2778, 0.2314, 0.2737, 0.2263, 0.2737, 0.2263, 0.2779, 0.2314, 0.2546, 0.2454, 0.2536, 0.2446, 0.2582, 0.2377, 0.2605, 0.2395, 0.2605, 0.2395, 0.2582, 0.2377, 0.2624, 0.2314, 0.2658, 0.2342, 0.2658, 0.2342, 0.2624, 0.2314, 0.2686, 0.2222, 0.2737, 0.2263, 0.2737, 0.2263, 0.2686, 0.2222, 0.2686, 0.2222, 0.2737, 0.2263, 0.2737, 0.2263, 0.2686, 0.2222, 0.2686, 0.2221, 0.2737, 0.2263, 0.2536, 0.2446, 0.2525, 0.244, 0.2557, 0.2363, 0.2582, 0.2377, 0.2582, 0.2377, 0.2557, 0.2363, 0.2586, 0.2293, 0.2624, 0.2314, 0.2624, 0.2314, 0.2586, 0.2293, 0.2628, 0.2191, 0.2686, 0.2222, 0.2686, 0.2222, 0.2628, 0.2191, 0.2628, 0.2191, 0.2686, 0.2222, 0.2686, 0.2222, 0.2628, 0.2191, 0.2628, 0.219, 0.2686, 0.2221, 0.2525, 0.244, 0.2513, 0.2437, 0.2529, 0.2355, 0.2557, 0.2363, 0.2557, 0.2363, 0.2529, 0.2355, 0.2544, 0.2281, 0.2586, 0.2293, 0.2586, 0.2293, 0.2544, 0.2281, 0.2565, 0.2172, 0.2628, 0.2191, 0.2628, 0.2191, 0.2565, 0.2172, 0.2565, 0.2172, 0.2628, 0.2191, 0.2628, 0.2191, 0.2565, 0.2172, 0.2565, 0.2171, 0.2628, 0.219, 0.2513, 0.2437, 0.25, 0.2435, 0.25, 0.2352, 0.2529, 0.2355, 0.2529, 0.2355, 0.25, 0.2352, 0.25, 0.2276, 0.2544, 0.2281, 0.2544, 0.2281, 0.25, 0.2276, 0.25, 0.2165, 0.2565, 0.2172, 0.2565, 0.2172, 0.25, 0.2165, 0.25, 0.2165, 0.2565, 0.2172, 0.2565, 0.2172, 0.25, 0.2165, 0.25, 0.2165, 0.2565, 0.2171, 0.25, 0.2435, 0.2487, 0.2437, 0.2471, 0.2355, 0.25, 0.2352, 0.25, 0.2352, 0.2471, 0.2355, 0.2456, 0.2281, 0.25, 0.2276, 0.25, 0.2276, 0.2456, 0.2281, 0.2435, 0.2172, 0.25, 0.2165, 0.25, 0.2165, 0.2435, 0.2172, 0.2435, 0.2172, 0.25, 0.2165, 0.25, 0.2165, 0.2435, 0.2172, 0.2435, 0.2171, 0.25, 0.2165, 0.2487, 0.2437, 0.2475, 0.244, 0.2443, 0.2363, 0.2471, 0.2355, 0.2471, 0.2355, 0.2443, 0.2363, 0.2414, 0.2293, 0.2456, 0.2281, 0.2456, 0.2281, 0.2414, 0.2293, 0.2372, 0.2191, 0.2435, 0.2172, 0.2435, 0.2172, 0.2372, 0.2191, 0.2372, 0.2191, 0.2435, 0.2172, 0.2435, 0.2172, 0.2372, 0.2191, 0.2372, 0.219, 0.2435, 0.2171, 0.2475, 0.244, 0.2464, 0.2446, 0.2418, 0.2377, 0.2443, 0.2363, 0.2443, 0.2363, 0.2418, 0.2377, 0.2376, 0.2314, 0.2414, 0.2293, 0.2414, 0.2293, 0.2376, 0.2314, 0.2314, 0.2222, 0.2372, 0.2191, 0.2372, 0.2191, 0.2314, 0.2222, 0.2314, 0.2222, 0.2372, 0.2191, 0.2372, 0.2191, 0.2314, 0.2222, 0.2314, 0.2221, 0.2372, 0.219, 0.2464, 0.2446, 0.2454, 0.2454, 0.2395, 0.2395, 0.2418, 0.2377, 0.2418, 0.2377, 0.2395, 0.2395, 0.2342, 0.2342, 0.2376, 0.2314, 0.2376, 0.2314, 0.2342, 0.2342, 0.2263, 0.2263, 0.2314, 0.2222, 0.2314, 0.2222, 0.2263, 0.2263, 0.2263, 0.2263, 0.2314, 0.2222, 0.2314, 0.2222, 0.2263, 0.2263, 0.2263, 0.2263, 0.2314, 0.2221, 0.2454, 0.2454, 0.2446, 0.2464, 0.2377, 0.2418, 0.2395, 0.2395, 0.2395, 0.2395, 0.2377, 0.2418, 0.2314, 0.2376, 0.2342, 0.2342, 0.2342, 0.2342, 0.2314, 0.2376, 0.2222, 0.2314, 0.2263, 0.2263, 0.2263, 0.2263, 0.2222, 0.2314, 0.2222, 0.2314, 0.2263, 0.2263, 0.2263, 0.2263, 0.2222, 0.2314, 0.2221, 0.2314, 0.2263, 0.2263, 0.2446, 0.2464, 0.244, 0.2475, 0.2363, 0.2443, 0.2377, 0.2418, 0.2377, 0.2418, 0.2363, 0.2443, 0.2293, 0.2414, 0.2314, 0.2376, 0.2314, 0.2376, 0.2293, 0.2414, 0.2191, 0.2372, 0.2222, 0.2314, 0.2222, 0.2314, 0.2191, 0.2372, 0.2191, 0.2372, 0.2222, 0.2314, 0.2222, 0.2314, 0.2191, 0.2372, 0.219, 0.2372, 0.2221, 0.2314, 0.244, 0.2475, 0.2437, 0.2487, 0.2355, 0.2471, 0.2363, 0.2443, 0.2363, 0.2443, 0.2355, 0.2471, 0.2281, 0.2456, 0.2293, 0.2414, 0.2293, 0.2414, 0.2281, 0.2456, 0.2172, 0.2435, 0.2191, 0.2372, 0.2191, 0.2372, 0.2172, 0.2435, 0.2172, 0.2435, 0.2191, 0.2372, 0.2191, 0.2372, 0.2172, 0.2435, 0.2171, 0.2435, 0.219, 0.2372, 0.2437, 0.2487, 0.2435, 0.25, 0.2352, 0.25, 0.2355, 0.2471, 0.2355, 0.2471, 0.2352, 0.25, 0.2276, 0.25, 0.2281, 0.2456, 0.2281, 0.2456, 0.2276, 0.25, 0.2165, 0.25, 0.2172, 0.2435, 0.2172, 0.2435, 0.2165, 0.25, 0.2165, 0.25, 0.2172, 0.2435, 0.2172, 0.2435, 0.2165, 0.25, 0.2165, 0.25, 0.2171, 0.2435, 0.2435, 0.25, 0.2437, 0.2513, 0.2355, 0.2529, 0.2352, 0.25, 0.2352, 0.25, 0.2355, 0.2529, 0.2281, 0.2544, 0.2276, 0.25, 0.2276, 0.25, 0.2281, 0.2544, 0.2172, 0.2565, 0.2165, 0.25, 0.2165, 0.25, 0.2172, 0.2565, 0.2172, 0.2565, 0.2165, 0.25, 0.2165, 0.25, 0.2172, 0.2565, 0.2171, 0.2565, 0.2165, 0.25, 0.2437, 0.2513, 0.244, 0.2525, 0.2363, 0.2557, 0.2355, 0.2529, 0.2355, 0.2529, 0.2363, 0.2557, 0.2293, 0.2586, 0.2281, 0.2544, 0.2281, 0.2544, 0.2293, 0.2586, 0.2191, 0.2628, 0.2172, 0.2565, 0.2172, 0.2565, 0.2191, 0.2628, 0.2191, 0.2628, 0.2172, 0.2565, 0.2172, 0.2565, 0.2191, 0.2628, 0.219, 0.2628, 0.2171, 0.2565, 0.244, 0.2525, 0.2446, 0.2536, 0.2377, 0.2582, 0.2363, 0.2557, 0.2363, 0.2557, 0.2377, 0.2582, 0.2314, 0.2624, 0.2293, 0.2586, 0.2293, 0.2586, 0.2314, 0.2624, 0.2222, 0.2686, 0.2191, 0.2628, 0.2191, 0.2628, 0.2222, 0.2686, 0.2222, 0.2686, 0.2191, 0.2628, 0.2191, 0.2628, 0.2222, 0.2686, 0.2221, 0.2686, 0.219, 0.2628, 0.2446, 0.2536, 0.2454, 0.2546, 0.2395, 0.2605, 0.2377, 0.2582, 0.2377, 0.2582, 0.2395, 0.2605, 0.2342, 0.2658, 0.2314, 0.2624, 0.2314, 0.2624, 0.2342, 0.2658, 0.2263, 0.2737, 0.2222, 0.2686, 0.2222, 0.2686, 0.2263, 0.2737, 0.2263, 0.2737, 0.2222, 0.2686, 0.2222, 0.2686, 0.2263, 0.2737, 0.2263, 0.2737, 0.2221, 0.2686, 0.2454, 0.2546, 0.2464, 0.2554, 0.2418, 0.2623, 0.2395, 0.2605, 0.2395, 0.2605, 0.2418, 0.2623, 0.2376, 0.2686, 0.2342, 0.2658, 0.2342, 0.2658, 0.2376, 0.2686, 0.2314, 0.2778, 0.2263, 0.2737, 0.2263, 0.2737, 0.2314, 0.2778, 0.2314, 0.2778, 0.2263, 0.2737, 0.2263, 0.2737, 0.2314, 0.2778, 0.2314, 0.2779, 0.2263, 0.2737, 0.2464, 0.2554, 0.2475, 0.256, 0.2443, 0.2637, 0.2418, 0.2623, 0.2418, 0.2623, 0.2443, 0.2637, 0.2414, 0.2707, 0.2376, 0.2686, 0.2376, 0.2686, 0.2414, 0.2707, 0.2372, 0.2809, 0.2314, 0.2778, 0.2314, 0.2778, 0.2372, 0.2809, 0.2372, 0.2809, 0.2314, 0.2778, 0.2314, 0.2778, 0.2372, 0.2809, 0.2372, 0.281, 0.2314, 0.2779, 0.2475, 0.256, 0.2487, 0.2563, 0.2471, 0.2645, 0.2443, 0.2637, 0.2443, 0.2637, 0.2471, 0.2645, 0.2456, 0.2719, 0.2414, 0.2707, 0.2414, 0.2707, 0.2456, 0.2719, 0.2435, 0.2828, 0.2372, 0.2809, 0.2372, 0.2809, 0.2435, 0.2828, 0.2435, 0.2828, 0.2372, 0.2809, 0.2372, 0.2809, 0.2435, 0.2828, 0.2435, 0.2829, 0.2372, 0.281, 0.2487, 0.2563, 0.25, 0.2565, 0.25, 0.2648, 0.2471, 0.2645, 0.2471, 0.2645, 0.25, 0.2648, 0.25, 0.2724, 0.2456, 0.2719, 0.2456, 0.2719, 0.25, 0.2724, 0.25, 0.2835, 0.2435, 0.2828, 0.2435, 0.2828, 0.25, 0.2835, 0.25, 0.2835, 0.2435, 0.2828, 0.2435, 0.2828, 0.25, 0.2835, 0.25, 0.2835, 0.2435, 0.2829, 0.2565, 0.2829, 0.25, 0.2835, 0.25, 0.2835, 0.2565, 0.2829])
me_cylinder.materials.append(mat_potato)
me_cylinder.materials.append(mat_rod)
me_cylinder.materials.append(mat_beeper)
me_cylinder.update()

# ---- objects
ob_light = bpy.data.objects.new('Light', light_light)
ob_camera = bpy.data.objects.new('Camera', cam_camera)
ob_cylinder = bpy.data.objects.new('Cylinder', me_cylinder)

# ---- transforms, parenting, visibility, modifiers, constraints
ob_light.location = (4.076, 1.005, 5.904)
ob_light.rotation_euler = (0.6503, 0.05522, 1.866)
ob_light.lock_rotations_4d = False
ob_light.empty_display_type = 'ARROWS'
ob_light.color = (0.0, 0.0, 0.0, 0.0)
ob_light.lineart.crease_threshold = 0.0
ob_camera.location = (7.359, -6.926, 4.958)
ob_camera.rotation_euler = (1.109, 0.0, 0.8149)
ob_camera.lock_rotations_4d = False
ob_camera.empty_display_type = 'ARROWS'
ob_camera.color = (0.0, 0.0, 0.0, 0.0)
ob_camera.display_type = 'WIRE'
ob_camera.lineart.crease_threshold = 0.0
ob_cylinder.location = (0.0, 0.0, 0.0)
ob_cylinder.scale = (0.985, 0.985, 0.985)

# ---- collection membership
col_collection.objects.link(ob_light)
col_collection.objects.link(ob_camera)
col_collection.objects.link(ob_cylinder)

# ---- scene / render settings (as saved in the file)
scene.camera = ob_camera
scene.frame_start = 1; scene.frame_end = 250; scene.frame_set(1)
scene.render.engine = 'BLENDER_EEVEE_NEXT'
scene.cycles.sampling_pattern = 'TABULATED_SOBOL'
bpy.context.view_layer.update()
